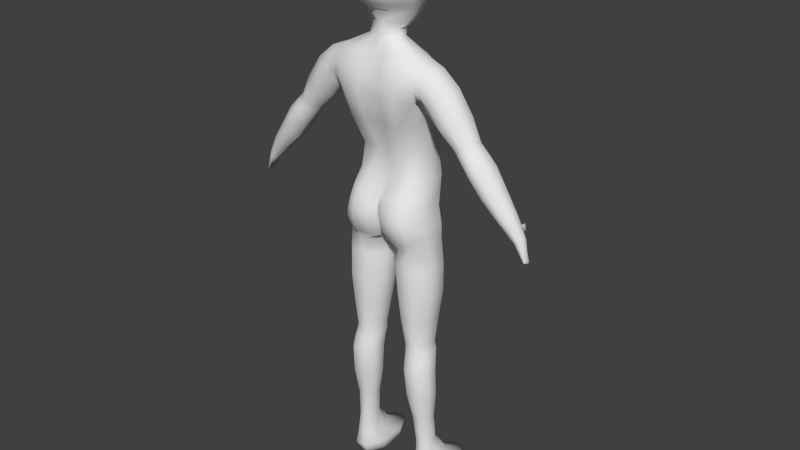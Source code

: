 # Source: uvmapped.blend  (saved by Blender 2.69.0; exported with 4.5.12 LTS)
import bpy
from mathutils import Matrix  # noqa: F401  (used for matrix-valued properties, if any)

bpy.ops.wm.read_factory_settings(use_empty=True)
scene = bpy.context.scene
scene.name = 'Scene'

# ---- collections
col_collection_1 = bpy.data.collections.new('Collection 1'); scene.collection.children.link(col_collection_1)

# ---- world
world_world = bpy.data.worlds.new('World'); scene.world = world_world
world_world.color = (0.05088, 0.05088, 0.05088)
world_world.use_sun_shadow = False
world_world.sun_shadow_jitter_overblur = 0.0
world_world.cycles.sampling_method = 'MANUAL'
world_world.cycles.sample_map_resolution = 256

# ---- meshes
me_cylinder_001 = bpy.data.meshes.new('Cylinder.001')
me_cylinder_001.from_pydata([(0.2705, 0.25, 0.2487), (0.1055, 0.2064, 2.156), (0.3408, 0.25, 0.2487), (0.2789, 0.2251, 2.21), (0.3906, 0.1641, 0.2487), (0.3648, 0.1194, 2.245), (0.3906, 0.04267, 0.2487), (0.3648, -0.0301, 2.245), (0.3408, -0.04321, 0.2487), (0.2789, -0.1358, 2.21), (0.2705, -0.04321, 0.2487), (0.1415, -0.1205, 2.156), (0.2207, 0.04267, 0.2487), (0.03558, -0.0301, 2.142), (0.2207, 0.1641, 0.2487), (0.03558, 0.1194, 2.142), (0.2777, 0.2348, 2.261), (0.3636, 0.1223, 2.296), (0.3636, -0.05781, 2.296), (0.2777, -0.169, 2.261), (0.2304, 0.08691, 3.622), (0.3403, 0.004319, 3.622), (0.3403, -0.1125, 3.622), (0.2203, -0.1951, 3.622), (0.2679, 0.1394, 0.4251), (0.249, 0.1225, 0.6536), (0.2239, 0.1253, 0.8821), (0.2125, 0.1314, 1.111), (0.1976, 0.169, 1.339), (0.176, 0.1962, 1.568), (0.1599, 0.2242, 1.796), (0.1428, 0.2269, 2.024), (0.2869, 0.2269, 2.024), (0.2949, 0.2242, 1.796), (0.2858, 0.1962, 1.568), (0.2802, 0.169, 1.339), (0.3088, 0.1314, 1.111), (0.318, 0.1253, 0.8821), (0.3136, 0.1225, 0.6536), (0.3244, 0.1394, 0.4251), (0.3888, 0.1202, 2.024), (0.3904, 0.1191, 1.796), (0.3635, 0.1046, 1.568), (0.3386, 0.09402, 1.339), (0.3768, 0.05722, 1.111), (0.3846, 0.0591, 0.8821), (0.3592, 0.0711, 0.6536), (0.3644, 0.08834, 0.4251), (0.3888, -0.03075, 2.024), (0.3904, -0.0296, 1.796), (0.3635, -0.02508, 1.568), (0.3386, -0.01206, 1.339), (0.3768, -0.04765, 1.111), (0.3846, -0.03455, 0.8821), (0.3592, -0.001616, 0.6536), (0.3644, 0.0161, 0.4251), (0.2869, -0.1375, 2.024), (0.2949, -0.1347, 1.796), (0.2858, -0.1168, 1.568), (0.2802, -0.08707, 1.339), (0.3088, -0.1218, 1.111), (0.318, -0.1008, 0.8821), (0.3136, -0.05303, 0.6536), (0.3244, -0.03498, 0.4251), (0.1428, -0.1375, 2.024), (0.1599, -0.1347, 1.796), (0.176, -0.1168, 1.568), (0.1976, -0.08707, 1.339), (0.2125, -0.1218, 1.111), (0.2239, -0.1008, 0.8821), (0.249, -0.05303, 0.6536), (0.2679, -0.03498, 0.4251), (0.04086, -0.03075, 2.024), (0.06444, -0.0296, 1.796), (0.0983, -0.02508, 1.568), (0.1392, -0.01206, 1.339), (0.1445, -0.04765, 1.111), (0.1574, -0.03455, 0.8821), (0.2033, -0.001616, 0.6536), (0.2279, 0.0161, 0.4251), (0.04086, 0.1202, 2.024), (0.06444, 0.1191, 1.796), (0.0983, 0.1046, 1.568), (0.1392, 0.09402, 1.339), (0.1445, 0.05722, 1.111), (0.1574, 0.0591, 0.8821), (0.2033, 0.0711, 0.6536), (0.2279, 0.08834, 0.4251), (0.2158, -0.2616, 3.356), (0.3453, -0.1798, 3.356), (0.3453, 0.06918, 3.356), (0.2594, 0.2451, 3.356), (0.2385, -0.2494, 3.445), (0.2369, -0.2365, 3.533), (0.3437, -0.2022, 3.445), (0.342, -0.1985, 3.533), (0.3437, 0.09233, 3.445), (0.342, 0.08478, 3.533), (0.2578, 0.1932, 3.445), (0.2561, 0.1231, 3.533), (0.2049, -0.1944, 3.136), (0.1747, -0.09556, 2.915), (0.214, -0.09113, 2.695), (0.2574, -0.1822, 2.474), (0.293, -0.05095, 3.136), (0.2626, 0.02337, 2.915), (0.3001, 0.02609, 2.695), (0.3309, -0.07452, 2.474), (0.293, 0.1519, 3.136), (0.2626, 0.1916, 2.915), (0.3001, 0.1919, 2.695), (0.3309, 0.1256, 2.474), (0.1909, 0.2954, 3.136), (0.175, 0.3105, 2.915), (0.1976, 0.3091, 2.695), (0.2166, 0.2671, 2.474), (0.4551, -0.0005633, 3.577), (0.4551, -0.1077, 3.577), (0.3639, -0.1601, 3.345), (0.3639, 0.05389, 3.345), (0.3943, -0.19, 3.424), (0.4247, -0.1866, 3.508), (0.3943, 0.08017, 3.424), (0.4247, 0.07325, 3.508), (0.5835, -0.0005633, 3.468), (0.5835, -0.1077, 3.468), (0.3908, -0.1255, 3.303), (0.3908, 0.02633, 3.303), (0.455, -0.19, 3.358), (0.5192, -0.1866, 3.413), (0.455, 0.06942, 3.358), (0.5192, 0.07325, 3.413), (0.185, 0.3182, 0.1176), (0.185, 0.1013, 0.1176), (0.2581, -0.05204, 0.1176), (0.3617, -0.05204, 0.1176), (0.4348, 0.1013, 0.1176), (0.4348, 0.3182, 0.1176), (0.3617, 0.4716, 0.1176), (0.2581, 0.4716, 0.1176), (1.03, 0.02407, 2.66), (0.9042, 0.04394, 2.796), (0.7995, 0.06398, 2.942), (0.673, 0.0443, 3.088), (0.5497, 0.06942, 3.219), (0.6251, 0.07325, 3.256), (0.7285, 0.03922, 3.112), (0.855, 0.05789, 2.972), (0.9567, 0.03887, 2.825), (1.069, 0.02003, 2.682), (0.9918, -0.01431, 2.638), (0.8516, -0.004367, 2.767), (0.744, 0.005669, 2.912), (0.6175, -0.004186, 3.064), (0.483, 0.00536, 3.187), (1.069, -0.1315, 2.682), (0.9567, -0.151, 2.825), (0.855, -0.1707, 2.971), (0.7285, -0.1514, 3.112), (0.6251, -0.1795, 3.256), (0.5497, -0.1829, 3.219), (0.673, -0.1539, 3.088), (0.7995, -0.1737, 2.942), (0.9042, -0.1535, 2.796), (1.03, -0.1335, 2.66), (0.483, -0.1091, 3.187), (0.6175, -0.1005, 3.064), (0.744, -0.1098, 2.912), (0.8516, -0.1003, 2.767), (0.9918, -0.09085, 2.638), (0.7004, -0.0005633, 3.293), (0.784, -0.01492, 3.135), (0.9105, -0.007042, 3.001), (1.009, -0.01506, 2.854), (1.108, -0.02301, 2.704), (1.108, -0.08549, 2.704), (1.009, -0.09336, 2.854), (0.9105, -0.1013, 3.001), (0.784, -0.09351, 3.135), (0.7004, -0.1077, 3.293), (0.04003, 0.06316, 3.734), (0.1222, 0.003011, 3.734), (0.1222, -0.08206, 3.734), (0.04003, -0.1422, 3.734), (0.0235, 0.06428, 4.432), (0.03362, 0.00272, 4.432), (0.04528, -0.04133, 4.432), (0.0235, -0.08508, 4.432), (0.09226, -0.2465, 3.445), (0.09489, -0.2587, 3.356), (0.08832, -0.1915, 3.136), (0.08954, -0.2336, 3.533), (0.08299, -0.1922, 3.622), (0.0429, -0.09556, 2.915), (0.02289, -0.1357, 3.847), (0.09983, -0.1457, 3.937), (0.1433, -0.237, 4.039), (0.1744, -0.2634, 4.14), (0.1797, -0.2738, 4.242), (0.1212, -0.2323, 4.344), (0.1611, -0.04281, 3.832), (0.2171, -0.04217, 3.937), (0.2606, -0.1044, 4.039), (0.2692, -0.126, 4.14), (0.2687, -0.1355, 4.242), (0.2101, -0.1183, 4.344), (0.1285, 0.07076, 3.81), (0.2055, 0.1251, 3.937), (0.249, 0.1206, 4.039), (0.2576, 0.1081, 4.14), (0.257, 0.06772, 4.242), (0.1984, 0.05054, 4.344), (0.02289, 0.1815, 3.794), (0.07601, 0.2418, 3.937), (0.0232, 0.2591, 4.039), (0.1638, 0.1805, 4.094), (0.1797, 0.1866, 4.242), (0.1212, 0.1813, 4.344), (0.1712, -0.1788, 2.568), (0.04003, -0.1309, 3.79), (0.1222, -0.07023, 3.79), (0.1222, 0.01554, 3.79), (0.04003, 0.07619, 3.79), (0.06484, -0.1788, 2.568), (0.2389, -0.1584, 2.568), (0.1162, -0.1945, 3.975), (0.2335, -0.06425, 3.975), (0.2219, 0.1274, 3.975), (0.06334, 0.2507, 3.975), (0.3178, -0.04106, 2.568), (0.3178, 0.1537, 2.568), (0.2085, 0.2914, 2.568), (0.2642, -0.1957, 2.409), (0.2709, -0.1955, 2.344), (0.3418, -0.06895, 2.411), (0.3527, -0.06338, 2.347), (0.3418, 0.1245, 2.411), (0.3527, 0.1234, 2.347), (0.2401, 0.2613, 2.409), (0.2613, 0.2555, 2.344), (0.06189, -0.216, 2.474), (0.06341, -0.2237, 2.403), (0.09947, -0.1574, 2.218), (0.06677, -0.213, 2.332), (0.04477, -0.09113, 2.695), (0.1441, -0.09113, 2.695), (0.1913, -0.216, 2.474), (0.1881, -0.2242, 2.339), (0.2056, -0.1818, 2.229), (0.1898, -0.2301, 2.407), (0.02226, -0.1785, 2.474), (0.01807, -0.1708, 2.402), (0.02614, -0.1241, 2.215), (0.01369, -0.149, 2.33), (0.2188, -0.1291, 2.173), (0.1779, -0.1246, 2.164), (0.1587, -0.1224, 2.16), (1.139, -0.02874, 2.652), (1.139, -0.07878, 2.652), (1.032, -0.08308, 2.593), (1.032, -0.02178, 2.593), (1.068, -0.1172, 2.613), (1.103, -0.1156, 2.632), (1.068, 0.008974, 2.613), (1.103, 0.005739, 2.632), (1.187, -0.03151, 2.558), (1.187, -0.06981, 2.558), (1.116, -0.07394, 2.515), (1.116, -0.02704, 2.515), (1.14, -0.09923, 2.53), (1.164, -0.09801, 2.544), (1.14, -0.00266, 2.53), (1.164, -0.005135, 2.544), (1.215, -0.03501, 2.41), (1.215, -0.06287, 2.41), (1.212, -0.05829, 2.387), (1.212, -0.03697, 2.387), (1.213, -0.08427, 2.395), (1.214, -0.08338, 2.403), (1.213, -0.01403, 2.395), (1.214, -0.01583, 2.403), (1.224, -0.05884, 2.391), (1.224, -0.03203, 2.388), (1.116, 0.003379, 2.613), (1.142, -0.001294, 2.575), (1.114, 0.00151, 2.559), (1.084, 0.006298, 2.594), (1.113, 0.03503, 2.616), (1.139, 0.03036, 2.578), (1.111, 0.03316, 2.562), (1.081, 0.03795, 2.596), (1.108, 0.07452, 2.607), (1.123, 0.0719, 2.586), (1.107, 0.07347, 2.577), (1.09, 0.07616, 2.596), (0.2648, 0.4477, 0.03649), (0.365, 0.4477, 0.03649), (0.4358, 0.3094, 0.03649), (0.4358, 0.1139, 0.03649), (0.365, -0.02439, 0.03649), (0.2648, -0.02439, 0.03649), (0.1939, 0.1139, 0.03649), (0.1939, 0.3094, 0.03649), (0.278, 0.3851, 0.01985), (0.3484, 0.3851, 0.01985), (0.3981, 0.2844, 0.01985), (0.3981, 0.1421, 0.01985), (0.3484, 0.0415, 0.01985), (0.278, 0.0415, 0.01985), (0.2283, 0.1421, 0.01985), (0.2283, 0.2844, 0.01985), (0.2026, 0.171, 1.273), (0.2076, 0.1522, 1.21), (0.2993, 0.1522, 1.21), (0.2897, 0.171, 1.273), (0.3641, 0.07781, 1.21), (0.3514, 0.09632, 1.273), (0.3641, -0.02747, 1.21), (0.3514, -0.009359, 1.273), (0.2993, -0.1019, 1.21), (0.2076, -0.1019, 1.21), (0.1427, -0.02747, 1.21), (0.141, -0.00936, 1.273), (0.1427, 0.07781, 1.21), (0.141, 0.09632, 1.273), (0.7408, 0.05595, 3.011), (0.7963, 0.05027, 3.038), (0.6503, -0.001636, 3.025), (0.6853, 0.001649, 2.984), (0.7612, -0.1564, 3.075), (0.7963, -0.1628, 3.038), (0.7408, -0.1656, 3.011), (0.7058, -0.159, 3.05), (0.6853, -0.106, 2.984), (0.6503, -0.1029, 3.025), (0.8517, -0.01025, 3.065), (0.8167, -0.01288, 3.101), (0.8167, -0.09552, 3.101), (0.8517, -0.09812, 3.065), (-0.2705, 0.25, 0.2487), (-0.1055, 0.2064, 2.156), (-0.3408, 0.25, 0.2487), (-0.2789, 0.2251, 2.21), (-0.3906, 0.1641, 0.2487), (-0.3648, 0.1194, 2.245), (-0.3906, 0.04267, 0.2487), (-0.3648, -0.0301, 2.245), (-0.3408, -0.04321, 0.2487), (-0.2789, -0.1358, 2.21), (-0.2705, -0.04321, 0.2487), (-0.1415, -0.1205, 2.156), (-0.2207, 0.04267, 0.2487), (-0.03558, -0.0301, 2.142), (-0.2207, 0.1641, 0.2487), (-0.03558, 0.1194, 2.142), (0.0, 0.2185, 2.23), (-0.2777, 0.2348, 2.261), (-0.3636, 0.1223, 2.296), (-0.3636, -0.05781, 2.296), (-0.2777, -0.169, 2.261), (0.0, -0.06719, 2.213), (0.0, -0.04243, 2.164), (0.0, 0.1223, 2.172), (0.0, 0.08691, 3.622), (-0.2304, 0.08691, 3.622), (-0.3403, 0.004319, 3.622), (-0.3403, -0.1125, 3.622), (-0.2203, -0.1951, 3.622), (0.0, -0.1747, 3.622), (-0.2679, 0.1394, 0.4251), (-0.249, 0.1225, 0.6536), (-0.2239, 0.1253, 0.8821), (-0.2125, 0.1314, 1.111), (-0.1976, 0.169, 1.339), (-0.176, 0.1962, 1.568), (-0.1599, 0.2242, 1.796), (-0.1428, 0.2269, 2.024), (-0.2869, 0.2269, 2.024), (-0.2949, 0.2242, 1.796), (-0.2858, 0.1962, 1.568), (-0.2802, 0.169, 1.339), (-0.3088, 0.1314, 1.111), (-0.318, 0.1253, 0.8821), (-0.3136, 0.1225, 0.6536), (-0.3244, 0.1394, 0.4251), (-0.3888, 0.1202, 2.024), (-0.3904, 0.1191, 1.796), (-0.3635, 0.1046, 1.568), (-0.3386, 0.09402, 1.339), (-0.3768, 0.05722, 1.111), (-0.3846, 0.0591, 0.8821), (-0.3592, 0.0711, 0.6536), (-0.3644, 0.08834, 0.4251), (-0.3888, -0.03075, 2.024), (-0.3904, -0.0296, 1.796), (-0.3635, -0.02508, 1.568), (-0.3386, -0.01206, 1.339), (-0.3768, -0.04765, 1.111), (-0.3846, -0.03455, 0.8821), (-0.3592, -0.001616, 0.6536), (-0.3644, 0.0161, 0.4251), (-0.2869, -0.1375, 2.024), (-0.2949, -0.1347, 1.796), (-0.2858, -0.1168, 1.568), (-0.2802, -0.08707, 1.339), (-0.3088, -0.1218, 1.111), (-0.318, -0.1008, 0.8821), (-0.3136, -0.05303, 0.6536), (-0.3244, -0.03498, 0.4251), (-0.1428, -0.1375, 2.024), (-0.1599, -0.1347, 1.796), (-0.176, -0.1168, 1.568), (-0.1976, -0.08707, 1.339), (-0.2125, -0.1218, 1.111), (-0.2239, -0.1008, 0.8821), (-0.249, -0.05303, 0.6536), (-0.2679, -0.03498, 0.4251), (-0.04086, -0.03075, 2.024), (-0.06444, -0.0296, 1.796), (-0.0983, -0.02508, 1.568), (-0.1392, -0.01206, 1.339), (-0.1445, -0.04765, 1.111), (-0.1574, -0.03455, 0.8821), (-0.2033, -0.001616, 0.6536), (-0.2279, 0.0161, 0.4251), (-0.04086, 0.1202, 2.024), (-0.06444, 0.1191, 1.796), (-0.0983, 0.1046, 1.568), (-0.1392, 0.09402, 1.339), (-0.1445, 0.05722, 1.111), (-0.1574, 0.0591, 0.8821), (-0.2033, 0.0711, 0.6536), (-0.2279, 0.08834, 0.4251), (0.0, 0.2451, 3.356), (0.0, -0.2412, 3.356), (-0.2158, -0.2616, 3.356), (-0.3453, -0.1798, 3.356), (-0.3453, 0.06918, 3.356), (-0.2594, 0.2451, 3.356), (0.0, -0.229, 3.445), (0.0, -0.2161, 3.533), (-0.2385, -0.2494, 3.445), (-0.2369, -0.2365, 3.533), (-0.3437, -0.2022, 3.445), (-0.342, -0.1985, 3.533), (-0.3437, 0.09233, 3.445), (-0.342, 0.08478, 3.533), (-0.2578, 0.1932, 3.445), (-0.2561, 0.1231, 3.533), (0.0, 0.1932, 3.445), (0.0, 0.1231, 3.533), (0.0, 0.2671, 2.474), (0.0, 0.3091, 2.695), (0.0, 0.3105, 2.915), (0.0, 0.2954, 3.136), (0.0, -0.1658, 2.503), (0.0, -0.09113, 2.695), (0.0, -0.09556, 2.915), (0.0, -0.174, 3.136), (-0.2049, -0.1944, 3.136), (-0.1747, -0.09556, 2.915), (-0.214, -0.09113, 2.695), (-0.2574, -0.1822, 2.474), (-0.293, -0.05095, 3.136), (-0.2626, 0.02337, 2.915), (-0.3001, 0.02609, 2.695), (-0.3309, -0.07452, 2.474), (-0.293, 0.1519, 3.136), (-0.2626, 0.1916, 2.915), (-0.3001, 0.1919, 2.695), (-0.3309, 0.1256, 2.474), (-0.1909, 0.2954, 3.136), (-0.175, 0.3105, 2.915), (-0.1976, 0.3091, 2.695), (-0.2166, 0.2671, 2.474), (-0.4551, -0.0005633, 3.577), (-0.4551, -0.1077, 3.577), (-0.3639, -0.1601, 3.345), (-0.3639, 0.05389, 3.345), (-0.3943, -0.19, 3.424), (-0.4247, -0.1866, 3.508), (-0.3943, 0.08017, 3.424), (-0.4247, 0.07325, 3.508), (-0.5835, -0.0005633, 3.468), (-0.5835, -0.1077, 3.468), (-0.3908, -0.1255, 3.303), (-0.3908, 0.02633, 3.303), (-0.455, -0.19, 3.358), (-0.5192, -0.1866, 3.413), (-0.455, 0.06942, 3.358), (-0.5192, 0.07325, 3.413), (-0.185, 0.3182, 0.1176), (-0.185, 0.1013, 0.1176), (-0.2581, -0.05204, 0.1176), (-0.3617, -0.05204, 0.1176), (-0.4348, 0.1013, 0.1176), (-0.4348, 0.3182, 0.1176), (-0.3617, 0.4716, 0.1176), (-0.2581, 0.4716, 0.1176), (-1.03, 0.02407, 2.66), (-0.9042, 0.04394, 2.796), (-0.7995, 0.06398, 2.942), (-0.673, 0.0443, 3.088), (-0.5497, 0.06942, 3.219), (-0.6251, 0.07325, 3.256), (-0.7285, 0.03922, 3.112), (-0.855, 0.05789, 2.972), (-0.9567, 0.03887, 2.825), (-1.069, 0.02003, 2.682), (-0.9918, -0.01431, 2.638), (-0.8516, -0.004367, 2.767), (-0.744, 0.005669, 2.912), (-0.6175, -0.004186, 3.064), (-0.483, 0.00536, 3.187), (-1.069, -0.1315, 2.682), (-0.9567, -0.151, 2.825), (-0.855, -0.1707, 2.971), (-0.7285, -0.1514, 3.112), (-0.6251, -0.1795, 3.256), (-0.5497, -0.1829, 3.219), (-0.673, -0.1539, 3.088), (-0.7995, -0.1737, 2.942), (-0.9042, -0.1535, 2.796), (-1.03, -0.1335, 2.66), (-0.483, -0.1091, 3.187), (-0.6175, -0.1005, 3.064), (-0.744, -0.1098, 2.912), (-0.8516, -0.1003, 2.767), (-0.9918, -0.09085, 2.638), (-0.7004, -0.0005633, 3.293), (-0.784, -0.01492, 3.135), (-0.9105, -0.007042, 3.001), (-1.009, -0.01506, 2.854), (-1.108, -0.02301, 2.704), (-1.108, -0.08549, 2.704), (-1.009, -0.09336, 2.854), (-0.9105, -0.1013, 3.001), (-0.784, -0.09351, 3.135), (-0.7004, -0.1077, 3.293), (0.0, 0.06316, 3.734), (-0.04003, 0.06316, 3.734), (-0.1222, 0.003011, 3.734), (-0.1222, -0.08206, 3.734), (-0.04003, -0.1422, 3.734), (0.0, -0.1422, 3.734), (0.0, 0.06428, 4.432), (-0.0235, 0.06428, 4.432), (-0.03362, 0.00272, 4.432), (-0.04528, -0.04133, 4.432), (-0.0235, -0.08508, 4.432), (0.0, -0.08508, 4.432), (0.0, -0.04133, 4.432), (0.0, 0.02053, 4.432), (0.0, 0.2003, 4.344), (0.0, 0.2418, 4.242), (0.0, 0.2488, 4.14), (0.0, 0.2591, 4.039), (0.0, 0.251, 3.937), (0.0, 0.1815, 3.794), (-0.09226, -0.2465, 3.445), (-0.09489, -0.2587, 3.356), (-0.08832, -0.1915, 3.136), (-0.08954, -0.2336, 3.533), (-0.08299, -0.1922, 3.622), (-0.0429, -0.09556, 2.915), (0.0, -0.1357, 3.847), (0.0, -0.1755, 3.937), (0.0, -0.2668, 4.039), (0.0, -0.2931, 4.14), (0.0, -0.3036, 4.242), (0.0, -0.2621, 4.344), (-0.02289, -0.1357, 3.847), (-0.09983, -0.1457, 3.937), (-0.1433, -0.237, 4.039), (-0.1744, -0.2634, 4.14), (-0.1797, -0.2738, 4.242), (-0.1212, -0.2323, 4.344), (-0.1611, -0.04281, 3.832), (-0.2171, -0.04217, 3.937), (-0.2606, -0.1044, 4.039), (-0.2692, -0.126, 4.14), (-0.2687, -0.1355, 4.242), (-0.2101, -0.1183, 4.344), (-0.1285, 0.07076, 3.81), (-0.2055, 0.1251, 3.937), (-0.249, 0.1206, 4.039), (-0.2576, 0.1081, 4.14), (-0.257, 0.06772, 4.242), (-0.1984, 0.05054, 4.344), (-0.02289, 0.1815, 3.794), (-0.07601, 0.2418, 3.937), (-0.0232, 0.2591, 4.039), (-0.1638, 0.1805, 4.094), (-0.1797, 0.1866, 4.242), (-0.1212, 0.1813, 4.344), (0.0, 0.07619, 3.79), (0.0, -0.1426, 2.563), (-0.1712, -0.1788, 2.568), (0.0, -0.1309, 3.79), (-0.04003, -0.1309, 3.79), (-0.1222, -0.07023, 3.79), (-0.1222, 0.01554, 3.79), (-0.04003, 0.07619, 3.79), (0.0, 0.2933, 3.975), (-0.06484, -0.1788, 2.568), (-0.2389, -0.1584, 2.568), (0.0, -0.2242, 3.975), (-0.1162, -0.1945, 3.975), (-0.2335, -0.06425, 3.975), (-0.2219, 0.1274, 3.975), (-0.06334, 0.2507, 3.975), (0.0, 0.2557, 2.404), (0.0, 0.241, 2.335), (-0.3178, -0.04106, 2.568), (-0.3178, 0.1537, 2.568), (-0.2085, 0.2914, 2.568), (0.0, 0.2914, 2.568), (0.0, -0.1606, 2.401), (0.0, -0.1378, 2.328), (-0.2642, -0.1957, 2.409), (-0.2709, -0.1955, 2.344), (-0.3418, -0.06895, 2.411), (-0.3527, -0.06338, 2.347), (-0.3418, 0.1245, 2.411), (-0.3527, 0.1234, 2.347), (-0.2401, 0.2613, 2.409), (-0.2613, 0.2555, 2.344), (-0.06189, -0.216, 2.474), (-0.06341, -0.2237, 2.403), (-0.09947, -0.1574, 2.218), (-0.06677, -0.213, 2.332), (-0.04477, -0.09113, 2.695), (-0.1441, -0.09113, 2.695), (-0.1913, -0.216, 2.474), (-0.1881, -0.2242, 2.339), (-0.2056, -0.1818, 2.229), (-0.1898, -0.2301, 2.407), (-0.02226, -0.1785, 2.474), (-0.01807, -0.1708, 2.402), (-0.02614, -0.1241, 2.215), (-0.01369, -0.149, 2.33), (-0.2188, -0.1291, 2.173), (-0.1779, -0.1246, 2.164), (-0.1587, -0.1224, 2.16), (-1.139, -0.02874, 2.652), (-1.139, -0.07878, 2.652), (-1.032, -0.08308, 2.593), (-1.032, -0.02178, 2.593), (-1.068, -0.1172, 2.613), (-1.103, -0.1156, 2.632), (-1.068, 0.008974, 2.613), (-1.103, 0.005739, 2.632), (-1.187, -0.03151, 2.558), (-1.187, -0.06981, 2.558), (-1.116, -0.07394, 2.515), (-1.116, -0.02704, 2.515), (-1.14, -0.09923, 2.53), (-1.164, -0.09801, 2.544), (-1.14, -0.00266, 2.53), (-1.164, -0.005135, 2.544), (-1.215, -0.03501, 2.41), (-1.215, -0.06287, 2.41), (-1.212, -0.05829, 2.387), (-1.212, -0.03697, 2.387), (-1.213, -0.08427, 2.395), (-1.214, -0.08338, 2.403), (-1.213, -0.01403, 2.395), (-1.214, -0.01583, 2.403), (-1.224, -0.05884, 2.391), (-1.224, -0.03203, 2.388), (-1.116, 0.003379, 2.613), (-1.142, -0.001294, 2.575), (-1.114, 0.00151, 2.559), (-1.084, 0.006298, 2.594), (-1.113, 0.03503, 2.616), (-1.139, 0.03036, 2.578), (-1.111, 0.03316, 2.562), (-1.081, 0.03795, 2.596), (-1.108, 0.07452, 2.607), (-1.123, 0.0719, 2.586), (-1.107, 0.07347, 2.577), (-1.09, 0.07616, 2.596), (-0.2648, 0.4477, 0.03649), (-0.365, 0.4477, 0.03649), (-0.4358, 0.3094, 0.03649), (-0.4358, 0.1139, 0.03649), (-0.365, -0.02439, 0.03649), (-0.2648, -0.02439, 0.03649), (-0.1939, 0.1139, 0.03649), (-0.1939, 0.3094, 0.03649), (-0.278, 0.3851, 0.01985), (-0.3484, 0.3851, 0.01985), (-0.3981, 0.2844, 0.01985), (-0.3981, 0.1421, 0.01985), (-0.3484, 0.0415, 0.01985), (-0.278, 0.0415, 0.01985), (-0.2283, 0.1421, 0.01985), (-0.2283, 0.2844, 0.01985), (-0.2026, 0.171, 1.273), (-0.2076, 0.1522, 1.21), (-0.2993, 0.1522, 1.21), (-0.2897, 0.171, 1.273), (-0.3641, 0.07781, 1.21), (-0.3514, 0.09632, 1.273), (-0.3641, -0.02747, 1.21), (-0.3514, -0.009359, 1.273), (-0.2993, -0.1019, 1.21), (-0.2076, -0.1019, 1.21), (-0.1427, -0.02747, 1.21), (-0.141, -0.00936, 1.273), (-0.1427, 0.07781, 1.21), (-0.141, 0.09632, 1.273), (-0.7408, 0.05595, 3.011), (-0.7963, 0.05027, 3.038), (-0.6503, -0.001636, 3.025), (-0.6853, 0.001649, 2.984), (-0.7612, -0.1564, 3.075), (-0.7963, -0.1628, 3.038), (-0.7408, -0.1656, 3.011), (-0.7058, -0.159, 3.05), (-0.6853, -0.106, 2.984), (-0.6503, -0.1029, 3.025), (-0.8517, -0.01025, 3.065), (-0.8167, -0.01288, 3.101), (-0.8167, -0.09552, 3.101), (-0.8517, -0.09812, 3.065)], [], [(31, 1, 3, 32), (32, 3, 5, 40), (40, 5, 7, 48), (48, 7, 9, 56), (56, 9, 254, 255, 256, 11, 64), (64, 11, 13, 72), (1, 15, 362, 355), (80, 15, 1, 31), (72, 13, 15, 80), (14, 0, 139, 132), (15, 13, 361, 362), (13, 11, 360, 361), (11, 256, 252, 360), (9, 7, 18, 19), (7, 5, 17, 18), (5, 3, 16, 17), (3, 1, 355, 16), (191, 93, 23, 192), (93, 95, 22, 23), (97, 99, 20, 21), (99, 450, 363, 20), (0, 24, 39, 2), (24, 25, 38, 39), (25, 26, 37, 38), (26, 27, 36, 37), (311, 28, 35, 314), (28, 29, 34, 35), (29, 30, 33, 34), (30, 31, 32, 33), (2, 39, 47, 4), (39, 38, 46, 47), (38, 37, 45, 46), (37, 36, 44, 45), (314, 35, 43, 316), (35, 34, 42, 43), (34, 33, 41, 42), (33, 32, 40, 41), (4, 47, 55, 6), (47, 46, 54, 55), (46, 45, 53, 54), (45, 44, 52, 53), (316, 43, 51, 318), (43, 42, 50, 51), (42, 41, 49, 50), (41, 40, 48, 49), (6, 55, 63, 8), (55, 54, 62, 63), (54, 53, 61, 62), (53, 52, 60, 61), (322, 67, 75), (51, 50, 58, 59), (50, 49, 57, 58), (49, 48, 56, 57), (8, 63, 71, 10), (63, 62, 70, 71), (62, 61, 69, 70), (61, 60, 68, 69), (318, 59, 319), (59, 58, 66, 67), (58, 57, 65, 66), (57, 56, 64, 65), (10, 71, 79, 12), (71, 70, 78, 79), (70, 69, 77, 78), (69, 68, 76, 77), (318, 51, 59), (67, 66, 74, 75), (66, 65, 73, 74), (65, 64, 72, 73), (14, 87, 24, 0), (87, 86, 25, 24), (86, 85, 26, 25), (85, 84, 27, 26), (324, 83, 28, 311), (83, 82, 29, 28), (82, 81, 30, 29), (81, 80, 31, 30), (12, 79, 87, 14), (79, 78, 86, 87), (78, 77, 85, 86), (77, 76, 84, 85), (322, 75, 83, 324), (75, 74, 82, 83), (74, 73, 81, 82), (73, 72, 80, 81), (190, 100, 88, 189), (100, 104, 89, 88), (104, 108, 90, 89), (108, 112, 91, 90), (112, 454, 433, 91), (189, 88, 92, 188), (188, 92, 93, 191), (88, 89, 94, 92), (92, 94, 95, 93), (90, 91, 98, 96), (96, 98, 99, 97), (91, 433, 449, 98), (98, 449, 450, 99), (193, 101, 100, 190), (244, 245, 102, 101, 193), (218, 224, 102, 245), (249, 232, 103, 246), (232, 234, 107, 103), (224, 229, 106, 102), (102, 106, 105, 101), (101, 105, 104, 100), (234, 236, 111, 107), (229, 230, 110, 106), (106, 110, 109, 105), (105, 109, 108, 104), (236, 238, 115, 111), (230, 231, 114, 110), (110, 114, 113, 109), (109, 113, 112, 108), (238, 611, 451, 115), (231, 616, 452, 114), (114, 452, 453, 113), (113, 453, 454, 112), (96, 97, 123, 122), (90, 96, 122, 119), (95, 94, 120, 121), (94, 89, 118, 120), (89, 90, 119, 118), (97, 21, 116, 123), (22, 95, 121, 117), (21, 22, 117, 116), (122, 123, 131, 130), (119, 122, 130, 127), (121, 120, 128, 129), (120, 118, 126, 128), (118, 119, 127, 126), (123, 116, 124, 131), (117, 121, 129, 125), (116, 117, 125, 124), (295, 296, 304, 303), (149, 264, 263, 140), (140, 263, 260, 150), (164, 261, 262, 155), (169, 259, 261, 164), (150, 260, 259, 169), (174, 257, 264, 149), (155, 262, 258, 175), (130, 131, 145, 144), (144, 145, 146, 143), (325, 326, 147, 142), (142, 147, 148, 141), (141, 148, 149, 140), (127, 130, 144, 154), (154, 144, 143, 153), (328, 325, 142, 152), (152, 142, 141, 151), (151, 141, 140, 150), (129, 128, 160, 159), (159, 160, 161, 158), (330, 331, 162, 157), (157, 162, 163, 156), (156, 163, 164, 155), (128, 126, 165, 160), (160, 165, 166, 161), (331, 333, 167, 162), (162, 167, 168, 163), (163, 168, 169, 164), (126, 127, 154, 165), (165, 154, 153, 166), (333, 328, 152, 167), (167, 152, 151, 168), (168, 151, 150, 169), (131, 124, 170, 145), (145, 170, 171, 146), (326, 335, 172, 147), (147, 172, 173, 148), (148, 173, 174, 149), (125, 129, 159, 179), (179, 159, 158, 178), (338, 330, 157, 177), (177, 157, 156, 176), (176, 156, 155, 175), (124, 125, 179, 170), (170, 179, 178, 171), (335, 338, 177, 172), (172, 177, 176, 173), (173, 176, 175, 174), (192, 23, 183), (23, 22, 182, 183), (22, 21, 181, 182), (21, 20, 180, 181), (20, 363, 539, 180), (184, 545, 552, 551, 550, 187, 186, 185), (570, 199, 187, 550), (199, 205, 186, 187), (205, 211, 185, 186), (211, 217, 184, 185), (217, 553, 545, 184), (456, 244, 193, 457), (439, 188, 191, 440), (598, 219, 194, 565), (565, 194, 195, 566), (606, 225, 196, 567), (567, 196, 197, 568), (568, 197, 198, 569), (569, 198, 199, 570), (219, 220, 200, 194), (194, 200, 201, 195), (225, 226, 202, 196), (196, 202, 203, 197), (197, 203, 204, 198), (198, 204, 205, 199), (220, 221, 206, 200), (200, 206, 207, 201), (226, 227, 208, 202), (202, 208, 209, 203), (203, 209, 210, 204), (204, 210, 211, 205), (221, 222, 212, 206), (206, 212, 213, 207), (227, 228, 214, 208), (208, 214, 215, 209), (209, 215, 216, 210), (210, 216, 217, 211), (222, 595, 558, 212), (212, 558, 557, 213), (228, 603, 556, 214), (216, 554, 553, 217), (458, 190, 189, 434), (457, 193, 190, 458), (434, 189, 188, 439), (544, 183, 219, 598), (183, 182, 220, 219), (182, 181, 221, 220), (181, 180, 222, 221), (180, 539, 595, 222), (368, 192, 183, 544), (440, 191, 192, 368), (455, 250, 240, 223, 596), (566, 195, 225, 606), (195, 201, 226, 225), (201, 207, 227, 226), (207, 213, 228, 227), (213, 557, 603, 228), (214, 556, 555, 215), (215, 555, 554, 216), (240, 246, 218, 223), (115, 451, 616, 231), (111, 115, 231, 230), (107, 111, 230, 229), (248, 19, 233, 247), (247, 233, 232, 249), (103, 107, 229, 224), (246, 103, 224, 218), (19, 18, 235, 233), (233, 235, 234, 232), (18, 17, 237, 235), (235, 237, 236, 234), (17, 16, 239, 237), (237, 239, 238, 236), (16, 355, 612, 239), (239, 612, 611, 238), (252, 242, 243, 253), (596, 223, 244, 456), (253, 243, 241, 251), (251, 241, 240, 250), (242, 248, 247, 243), (223, 218, 245, 244), (243, 247, 249, 241), (241, 249, 246, 240), (618, 253, 251, 617), (617, 251, 250, 455), (360, 252, 253, 618), (254, 9, 19, 248), (255, 254, 248, 242), (256, 255, 242, 252), (12, 14, 132, 133), (10, 12, 133, 134), (8, 10, 134, 135), (6, 8, 135, 136), (4, 6, 136, 137), (2, 4, 137, 138), (0, 2, 138, 139), (139, 138, 296, 295), (263, 264, 283, 286), (260, 263, 286, 285, 271, 268), (262, 261, 269, 270), (261, 259, 267, 269), (259, 260, 268, 267), (264, 257, 265, 272, 284, 283), (258, 262, 270, 266), (257, 258, 266, 265), (271, 272, 280, 279), (268, 271, 279, 276), (270, 269, 277, 278), (269, 267, 275, 277), (267, 268, 276, 275), (272, 265, 273, 280), (266, 270, 278, 274), (265, 266, 274, 273), (273, 282, 276, 279, 280), (274, 278, 277, 275, 281), (281, 275, 276, 282), (274, 281, 282, 273), (285, 284, 272, 271), (284, 285, 289, 288), (288, 289, 293, 292), (286, 283, 287, 290), (285, 286, 290, 289), (283, 284, 288, 287), (294, 291, 292, 293), (290, 287, 291, 294), (289, 290, 294, 293), (287, 288, 292, 291), (175, 258, 257, 174), (136, 135, 299, 298), (134, 133, 301, 300), (132, 139, 295, 302), (138, 137, 297, 296), (135, 134, 300, 299), (137, 136, 298, 297), (133, 132, 302, 301), (298, 299, 307, 306), (300, 301, 309, 308), (302, 295, 303, 310), (296, 297, 305, 304), (299, 300, 308, 307), (297, 298, 306, 305), (301, 302, 310, 309), (309, 310, 303, 304, 305, 306, 307, 308), (27, 312, 313, 36), (312, 311, 314, 313), (36, 313, 315, 44), (313, 314, 316, 315), (44, 315, 317, 52), (315, 316, 318, 317), (52, 317, 319, 60), (322, 321, 320), (60, 319, 320, 68), (320, 319, 59, 67), (68, 320, 321, 76), (317, 318, 319), (84, 323, 312, 27), (323, 324, 311, 312), (76, 321, 323, 84), (321, 322, 324, 323), (67, 322, 320), (143, 146, 326, 325), (326, 336, 335), (327, 143, 325), (327, 325, 328), (158, 161, 332, 329), (329, 332, 331, 330), (161, 166, 334, 332), (332, 334, 333, 331), (166, 153, 327, 334), (334, 327, 328, 333), (336, 326, 146), (336, 146, 171), (178, 158, 329, 337), (337, 329, 330, 338), (171, 178, 337, 336), (336, 337, 338, 335), (153, 143, 327), (376, 377, 342, 340), (377, 385, 344, 342), (385, 393, 346, 344), (393, 401, 348, 346), (401, 409, 350, 643, 642, 641, 348), (409, 417, 352, 350), (340, 355, 362, 354), (425, 376, 340, 354), (417, 425, 354, 352), (353, 491, 498, 339), (354, 362, 361, 352), (352, 361, 360, 350), (350, 360, 639, 643), (348, 359, 358, 346), (346, 358, 357, 344), (344, 357, 356, 342), (342, 356, 355, 340), (562, 563, 367, 442), (442, 367, 366, 444), (446, 365, 364, 448), (448, 364, 363, 450), (339, 341, 384, 369), (369, 384, 383, 370), (370, 383, 382, 371), (371, 382, 381, 372), (698, 701, 380, 373), (373, 380, 379, 374), (374, 379, 378, 375), (375, 378, 377, 376), (341, 343, 392, 384), (384, 392, 391, 383), (383, 391, 390, 382), (382, 390, 389, 381), (701, 703, 388, 380), (380, 388, 387, 379), (379, 387, 386, 378), (378, 386, 385, 377), (343, 345, 400, 392), (392, 400, 399, 391), (391, 399, 398, 390), (390, 398, 397, 389), (703, 705, 396, 388), (388, 396, 395, 387), (387, 395, 394, 386), (386, 394, 393, 385), (345, 347, 408, 400), (400, 408, 407, 399), (399, 407, 406, 398), (398, 406, 405, 397), (709, 420, 412), (396, 404, 403, 395), (395, 403, 402, 394), (394, 402, 401, 393), (347, 349, 416, 408), (408, 416, 415, 407), (407, 415, 414, 406), (406, 414, 413, 405), (705, 706, 404), (404, 412, 411, 403), (403, 411, 410, 402), (402, 410, 409, 401), (349, 351, 424, 416), (416, 424, 423, 415), (415, 423, 422, 414), (414, 422, 421, 413), (705, 404, 396), (412, 420, 419, 411), (411, 419, 418, 410), (410, 418, 417, 409), (353, 339, 369, 432), (432, 369, 370, 431), (431, 370, 371, 430), (430, 371, 372, 429), (711, 698, 373, 428), (428, 373, 374, 427), (427, 374, 375, 426), (426, 375, 376, 425), (351, 353, 432, 424), (424, 432, 431, 423), (423, 431, 430, 422), (422, 430, 429, 421), (709, 711, 428, 420), (420, 428, 427, 419), (419, 427, 426, 418), (418, 426, 425, 417), (561, 560, 435, 459), (459, 435, 436, 463), (463, 436, 437, 467), (467, 437, 438, 471), (471, 438, 433, 454), (560, 559, 441, 435), (559, 562, 442, 441), (435, 441, 443, 436), (441, 442, 444, 443), (437, 445, 447, 438), (445, 446, 448, 447), (438, 447, 449, 433), (447, 448, 450, 449), (564, 561, 459, 460), (631, 564, 460, 461, 632), (597, 632, 461, 605), (636, 633, 462, 619), (619, 462, 466, 621), (605, 461, 465, 613), (461, 460, 464, 465), (460, 459, 463, 464), (621, 466, 470, 623), (613, 465, 469, 614), (465, 464, 468, 469), (464, 463, 467, 468), (623, 470, 474, 625), (614, 469, 473, 615), (469, 468, 472, 473), (468, 467, 471, 472), (625, 474, 451, 611), (615, 473, 452, 616), (473, 472, 453, 452), (472, 471, 454, 453), (445, 481, 482, 446), (437, 478, 481, 445), (444, 480, 479, 443), (443, 479, 477, 436), (436, 477, 478, 437), (446, 482, 475, 365), (366, 476, 480, 444), (365, 475, 476, 366), (481, 489, 490, 482), (478, 486, 489, 481), (480, 488, 487, 479), (479, 487, 485, 477), (477, 485, 486, 478), (482, 490, 483, 475), (476, 484, 488, 480), (475, 483, 484, 476), (682, 690, 691, 683), (508, 499, 650, 651), (499, 509, 647, 650), (523, 514, 649, 648), (528, 523, 648, 646), (509, 528, 646, 647), (533, 508, 651, 644), (514, 534, 645, 649), (489, 503, 504, 490), (503, 502, 505, 504), (712, 501, 506, 713), (501, 500, 507, 506), (500, 499, 508, 507), (486, 513, 503, 489), (513, 512, 502, 503), (715, 511, 501, 712), (511, 510, 500, 501), (510, 509, 499, 500), (488, 518, 519, 487), (518, 517, 520, 519), (717, 516, 521, 718), (516, 515, 522, 521), (515, 514, 523, 522), (487, 519, 524, 485), (519, 520, 525, 524), (718, 521, 526, 720), (521, 522, 527, 526), (522, 523, 528, 527), (485, 524, 513, 486), (524, 525, 512, 513), (720, 526, 511, 715), (526, 527, 510, 511), (527, 528, 509, 510), (490, 504, 529, 483), (504, 505, 530, 529), (713, 506, 531, 722), (506, 507, 532, 531), (507, 508, 533, 532), (484, 538, 518, 488), (538, 537, 517, 518), (725, 536, 516, 717), (536, 535, 515, 516), (535, 534, 514, 515), (483, 529, 538, 484), (529, 530, 537, 538), (722, 531, 536, 725), (531, 532, 535, 536), (532, 533, 534, 535), (563, 543, 367), (367, 543, 542, 366), (366, 542, 541, 365), (365, 541, 540, 364), (364, 540, 539, 363), (546, 547, 548, 549, 550, 551, 552, 545), (570, 550, 549, 576), (576, 549, 548, 582), (582, 548, 547, 588), (588, 547, 546, 594), (594, 546, 545, 553), (456, 457, 564, 631), (439, 440, 562, 559), (598, 565, 571, 599), (565, 566, 572, 571), (606, 567, 573, 607), (567, 568, 574, 573), (568, 569, 575, 574), (569, 570, 576, 575), (599, 571, 577, 600), (571, 572, 578, 577), (607, 573, 579, 608), (573, 574, 580, 579), (574, 575, 581, 580), (575, 576, 582, 581), (600, 577, 583, 601), (577, 578, 584, 583), (608, 579, 585, 609), (579, 580, 586, 585), (580, 581, 587, 586), (581, 582, 588, 587), (601, 583, 589, 602), (583, 584, 590, 589), (609, 585, 591, 610), (585, 586, 592, 591), (586, 587, 593, 592), (587, 588, 594, 593), (602, 589, 558, 595), (589, 590, 557, 558), (610, 591, 556, 603), (593, 594, 553, 554), (458, 434, 560, 561), (457, 458, 561, 564), (434, 439, 559, 560), (544, 598, 599, 543), (543, 599, 600, 542), (542, 600, 601, 541), (541, 601, 602, 540), (540, 602, 595, 539), (368, 544, 543, 563), (440, 368, 563, 562), (455, 596, 604, 627, 637), (566, 606, 607, 572), (572, 607, 608, 578), (578, 608, 609, 584), (584, 609, 610, 590), (590, 610, 603, 557), (591, 592, 555, 556), (592, 593, 554, 555), (627, 604, 597, 633), (474, 615, 616, 451), (470, 614, 615, 474), (466, 613, 614, 470), (635, 634, 620, 359), (634, 636, 619, 620), (462, 605, 613, 466), (633, 597, 605, 462), (359, 620, 622, 358), (620, 619, 621, 622), (358, 622, 624, 357), (622, 621, 623, 624), (357, 624, 626, 356), (624, 623, 625, 626), (356, 626, 612, 355), (626, 625, 611, 612), (639, 640, 630, 629), (596, 456, 631, 604), (640, 638, 628, 630), (638, 637, 627, 628), (629, 630, 634, 635), (604, 631, 632, 597), (630, 628, 636, 634), (628, 627, 633, 636), (618, 617, 638, 640), (617, 455, 637, 638), (360, 618, 640, 639), (641, 635, 359, 348), (642, 629, 635, 641), (643, 639, 629, 642), (351, 492, 491, 353), (349, 493, 492, 351), (347, 494, 493, 349), (345, 495, 494, 347), (343, 496, 495, 345), (341, 497, 496, 343), (339, 498, 497, 341), (498, 682, 683, 497), (650, 673, 670, 651), (647, 655, 658, 672, 673, 650), (649, 657, 656, 648), (648, 656, 654, 646), (646, 654, 655, 647), (651, 670, 671, 659, 652, 644), (645, 653, 657, 649), (644, 652, 653, 645), (658, 666, 667, 659), (655, 663, 666, 658), (657, 665, 664, 656), (656, 664, 662, 654), (654, 662, 663, 655), (659, 667, 660, 652), (653, 661, 665, 657), (652, 660, 661, 653), (660, 667, 666, 663, 669), (661, 668, 662, 664, 665), (668, 669, 663, 662), (661, 660, 669, 668), (672, 658, 659, 671), (671, 675, 676, 672), (675, 679, 680, 676), (673, 677, 674, 670), (672, 676, 677, 673), (670, 674, 675, 671), (681, 680, 679, 678), (677, 681, 678, 674), (676, 680, 681, 677), (674, 678, 679, 675), (534, 533, 644, 645), (495, 685, 686, 494), (493, 687, 688, 492), (491, 689, 682, 498), (497, 683, 684, 496), (494, 686, 687, 493), (496, 684, 685, 495), (492, 688, 689, 491), (685, 693, 694, 686), (687, 695, 696, 688), (689, 697, 690, 682), (683, 691, 692, 684), (686, 694, 695, 687), (684, 692, 693, 685), (688, 696, 697, 689), (696, 695, 694, 693, 692, 691, 690, 697), (372, 381, 700, 699), (699, 700, 701, 698), (381, 389, 702, 700), (700, 702, 703, 701), (389, 397, 704, 702), (702, 704, 705, 703), (397, 405, 706, 704), (709, 707, 708), (405, 413, 707, 706), (707, 412, 404, 706), (413, 421, 708, 707), (704, 706, 705), (429, 372, 699, 710), (710, 699, 698, 711), (421, 429, 710, 708), (708, 710, 711, 709), (412, 707, 709), (502, 712, 713, 505), (713, 722, 723), (714, 712, 502), (714, 715, 712), (517, 716, 719, 520), (716, 717, 718, 719), (520, 719, 721, 525), (719, 718, 720, 721), (525, 721, 714, 512), (721, 720, 715, 714), (723, 505, 713), (723, 530, 505), (537, 724, 716, 517), (724, 725, 717, 716), (530, 723, 724, 537), (723, 722, 725, 724), (512, 714, 502)])
me_cylinder_001.polygons.foreach_set('use_smooth', [1, 1, 1, 1, 1, 1, 1, 1, 1, 1, 1, 1, 1, 1, 1, 1, 1, 1, 1, 1, 1, 1, 1, 1, 1, 1, 1, 1, 1, 1, 1, 1, 1, 1, 1, 1, 1, 1, 1, 1, 1, 1, 1, 1, 1, 1, 1, 1, 1, 1, 1, 1, 1, 1, 1, 1, 1, 0, 1, 1, 1, 1, 1, 1, 1, 1, 1, 1, 1, 1, 1, 1, 1, 1, 1, 1, 1, 1, 1, 1, 1, 1, 1, 1, 1, 1, 1, 1, 1, 1, 1, 1, 1, 1, 1, 1, 1, 1, 1, 1, 1, 1, 1, 1, 1, 1, 1, 1, 1, 1, 1, 1, 1, 1, 1, 1, 1, 1, 1, 1, 1, 1, 1, 1, 1, 1, 1, 1, 1, 1, 1, 1, 1, 1, 1, 1, 1, 1, 1, 1, 1, 1, 1, 1, 1, 1, 1, 1, 1, 1, 1, 1, 1, 1, 1, 1, 1, 1, 1, 1, 1, 1, 1, 1, 1, 1, 1, 1, 1, 1, 1, 1, 1, 1, 1, 1, 1, 1, 1, 1, 1, 1, 1, 1, 1, 1, 1, 1, 1, 1, 1, 1, 1, 1, 1, 1, 1, 1, 1, 1, 1, 1, 1, 1, 1, 1, 1, 1, 1, 1, 1, 1, 1, 1, 1, 1, 1, 1, 1, 1, 1, 1, 1, 1, 1, 1, 1, 1, 1, 1, 1, 1, 1, 1, 1, 1, 1, 1, 1, 1, 1, 1, 1, 1, 1, 1, 1, 1, 1, 1, 1, 1, 1, 1, 1, 1, 1, 1, 1, 1, 1, 1, 1, 1, 1, 1, 1, 1, 1, 1, 1, 1, 1, 1, 1, 1, 1, 1, 1, 1, 1, 1, 1, 1, 1, 1, 1, 1, 1, 1, 1, 1, 1, 1, 1, 1, 1, 1, 1, 1, 1, 1, 1, 1, 1, 1, 1, 1, 1, 1, 1, 1, 1, 1, 1, 1, 1, 1, 1, 1, 1, 1, 1, 1, 1, 1, 1, 1, 1, 1, 1, 1, 1, 1, 1, 1, 1, 1, 1, 1, 1, 1, 1, 1, 1, 1, 1, 1, 1, 1, 1, 1, 1, 1, 1, 1, 1, 1, 1, 1, 1, 1, 1, 1, 1, 1, 1, 1, 1, 1, 1, 1, 1, 1, 1, 1, 1, 1, 1, 1, 1, 1, 1, 1, 1, 1, 1, 1, 1, 1, 1, 1, 1, 1, 1, 1, 1, 1, 1, 1, 1, 1, 1, 1, 1, 1, 1, 1, 1, 1, 1, 1, 1, 1, 1, 1, 0, 1, 1, 1, 1, 1, 1, 1, 1, 1, 1, 1, 1, 1, 1, 1, 1, 1, 1, 1, 1, 1, 1, 1, 1, 1, 1, 1, 1, 1, 1, 1, 1, 1, 1, 1, 1, 1, 1, 1, 1, 1, 1, 1, 1, 1, 1, 1, 1, 1, 1, 1, 1, 1, 1, 1, 1, 1, 1, 1, 1, 1, 1, 1, 1, 1, 1, 1, 1, 1, 1, 1, 1, 1, 1, 1, 1, 1, 1, 1, 1, 1, 1, 1, 1, 1, 1, 1, 1, 1, 1, 1, 1, 1, 1, 1, 1, 1, 1, 1, 1, 1, 1, 1, 1, 1, 1, 1, 1, 1, 1, 1, 1, 1, 1, 1, 1, 1, 1, 1, 1, 1, 1, 1, 1, 1, 1, 1, 1, 1, 1, 1, 1, 1, 1, 1, 1, 1, 1, 1, 1, 1, 1, 1, 1, 1, 1, 1, 1, 1, 1, 1, 1, 1, 1, 1, 1, 1, 1, 1, 1, 1, 1, 1, 1, 1, 1, 1, 1, 1, 1, 1, 1, 1, 1, 1, 1, 1, 1, 1, 1, 1, 1, 1, 1, 1, 1, 1, 1, 1, 1, 1, 1, 1, 1, 1, 1, 1, 1, 1, 1, 1, 1, 1, 1, 1, 1, 1, 1, 1, 1, 1, 1, 1, 1, 1, 1, 1, 1, 1, 1, 1, 1, 1, 1, 1, 1, 1, 1, 1, 1, 1, 1, 1, 1, 1, 1, 1, 1, 1, 1, 1, 1, 1, 1, 1, 1, 1, 1, 1, 1, 1, 1, 1, 1, 1, 1, 1, 1, 1, 1, 1, 1, 1, 1, 1, 1, 1, 1, 1, 1, 1, 1, 1, 1, 1, 1, 1, 1, 1, 1, 1, 1, 1, 1, 1, 1, 1, 1, 1, 1, 1, 1, 1, 1, 1, 1, 1, 1, 1, 1, 1])
_uv = me_cylinder_001.uv_layers.new(name='UVMap')
_uv.uv.foreach_set('vector', [0.3704, 0.3658, 0.3992, 0.3953, 0.3659, 0.4202, 0.3444, 0.3815, 0.3444, 0.3815, 0.3659, 0.4202, 0.3345, 0.4328, 0.3138, 0.3902, 0.3138, 0.3902, 0.3345, 0.4328, 0.2984, 0.4346, 0.2801, 0.3935, 0.2801, 0.3935, 0.2984, 0.4346, 0.2578, 0.4272, 0.2431, 0.3928, 0.2431, 0.3928, 0.2578, 0.4272, 0.2286, 0.4197, 0.2134, 0.4196, 0.2064, 0.4196, 0.2, 0.419, 0.206, 0.3928, 0.206, 0.3928, 0.2, 0.419, 0.1744, 0.4195, 0.1755, 0.3986, 0.3992, 0.3953, 0.4148, 0.3624, 0.4306, 0.3687, 0.4294, 0.4151, 0.3906, 0.3411, 0.4148, 0.3624, 0.3992, 0.3953, 0.3704, 0.3658, 0.4038, 0.3059, 0.4224, 0.3131, 0.4148, 0.3624, 0.3906, 0.3411, 0.208, 0.04307, 0.2088, 0.08062, 0.1971, 0.06402, 0.1985, 0.04514, 0.4148, 0.3624, 0.4224, 0.3131, 0.432, 0.311, 0.4306, 0.3687, 0.1744, 0.4195, 0.2, 0.419, 0.1705, 0.4352, 0.1688, 0.4253, 0.2, 0.419, 0.2064, 0.4196, 0.1803, 0.4421, 0.1705, 0.4352, 0.2578, 0.4272, 0.2984, 0.4346, 0.2963, 0.4516, 0.2586, 0.4456, 0.2984, 0.4346, 0.3345, 0.4328, 0.3381, 0.4507, 0.2963, 0.4516, 0.3345, 0.4328, 0.3659, 0.4202, 0.3745, 0.439, 0.3381, 0.4507, 0.3659, 0.4202, 0.3992, 0.3953, 0.4294, 0.4151, 0.3745, 0.439, 0.3738, 0.937, 0.349, 0.9175, 0.3639, 0.8979, 0.387, 0.9181, 0.349, 0.9175, 0.3331, 0.8953, 0.3499, 0.8651, 0.3639, 0.8979, 0.3453, 0.7945, 0.371, 0.7824, 0.3805, 0.8142, 0.3538, 0.8327, 0.371, 0.7824, 0.428, 0.7831, 0.428, 0.813, 0.3805, 0.8142, 0.2088, 0.08062, 0.2203, 0.09963, 0.2082, 0.1102, 0.1996, 0.08811, 0.2203, 0.09963, 0.2333, 0.1314, 0.2209, 0.1393, 0.2082, 0.1102, 0.2333, 0.1314, 0.2501, 0.1632, 0.2351, 0.1723, 0.2209, 0.1393, 0.2501, 0.1632, 0.2642, 0.199, 0.2483, 0.2083, 0.2351, 0.1723, 0.282, 0.2383, 0.2924, 0.2532, 0.2756, 0.2645, 0.2664, 0.2479, 0.2924, 0.2532, 0.3159, 0.2888, 0.2965, 0.3014, 0.2756, 0.2645, 0.3159, 0.2888, 0.3415, 0.3263, 0.3193, 0.3403, 0.2965, 0.3014, 0.3415, 0.3263, 0.3704, 0.3658, 0.3444, 0.3815, 0.3193, 0.3403, 0.1996, 0.08811, 0.2082, 0.1102, 0.194, 0.1171, 0.1862, 0.09566, 0.2082, 0.1102, 0.2209, 0.1393, 0.2071, 0.1462, 0.194, 0.1171, 0.2209, 0.1393, 0.2351, 0.1723, 0.2192, 0.1791, 0.2071, 0.1462, 0.2351, 0.1723, 0.2483, 0.2083, 0.2312, 0.2143, 0.2192, 0.1791, 0.2664, 0.2479, 0.2756, 0.2645, 0.2543, 0.2719, 0.2474, 0.2534, 0.2756, 0.2645, 0.2965, 0.3014, 0.2732, 0.3105, 0.2543, 0.2719, 0.2965, 0.3014, 0.3193, 0.3403, 0.293, 0.3492, 0.2732, 0.3105, 0.3193, 0.3403, 0.3444, 0.3815, 0.3138, 0.3902, 0.293, 0.3492, 0.1862, 0.09566, 0.194, 0.1171, 0.1801, 0.1199, 0.1694, 0.09572, 0.194, 0.1171, 0.2071, 0.1462, 0.192, 0.1508, 0.1801, 0.1199, 0.2071, 0.1462, 0.2192, 0.1791, 0.2031, 0.1841, 0.192, 0.1508, 0.2192, 0.1791, 0.2312, 0.2143, 0.2132, 0.2183, 0.2031, 0.1841, 0.2474, 0.2534, 0.2543, 0.2719, 0.2302, 0.2751, 0.2255, 0.2575, 0.2543, 0.2719, 0.2732, 0.3105, 0.2466, 0.3154, 0.2302, 0.2751, 0.2732, 0.3105, 0.293, 0.3492, 0.2634, 0.3542, 0.2466, 0.3154, 0.293, 0.3492, 0.3138, 0.3902, 0.2801, 0.3935, 0.2634, 0.3542, 0.1694, 0.09572, 0.1801, 0.1199, 0.1683, 0.1196, 0.1556, 0.09142, 0.1801, 0.1199, 0.192, 0.1508, 0.1773, 0.1526, 0.1683, 0.1196, 0.192, 0.1508, 0.2031, 0.1841, 0.1863, 0.1871, 0.1773, 0.1526, 0.2031, 0.1841, 0.2132, 0.2183, 0.1959, 0.2212, 0.1863, 0.1871, 0.1651, 0.2555, 0.1897, 0.2726, 0.1683, 0.2673, 0.2302, 0.2751, 0.2466, 0.3154, 0.2207, 0.3165, 0.208, 0.2742, 0.2466, 0.3154, 0.2634, 0.3542, 0.2328, 0.3563, 0.2207, 0.3165, 0.2634, 0.3542, 0.2801, 0.3935, 0.2431, 0.3928, 0.2328, 0.3563, 0.1556, 0.09142, 0.1683, 0.1196, 0.1581, 0.1176, 0.146, 0.08739, 0.1683, 0.1196, 0.1773, 0.1526, 0.1631, 0.1516, 0.1581, 0.1176, 0.1773, 0.1526, 0.1863, 0.1871, 0.1689, 0.1875, 0.1631, 0.1516, 0.1863, 0.1871, 0.1959, 0.2212, 0.1789, 0.223, 0.1689, 0.1875, 0.2255, 0.2575, 0.208, 0.2742, 0.2016, 0.2438, 0.208, 0.2742, 0.2207, 0.3165, 0.1967, 0.3164, 0.1897, 0.2726, 0.2207, 0.3165, 0.2328, 0.3563, 0.2028, 0.3567, 0.1967, 0.3164, 0.2328, 0.3563, 0.2431, 0.3928, 0.206, 0.3928, 0.2028, 0.3567, 0.146, 0.08739, 0.1581, 0.1176, 0.1397, 0.0989, 0.1299, 0.06475, 0.1581, 0.1176, 0.1631, 0.1516, 0.1481, 0.1411, 0.1397, 0.0989, 0.1631, 0.1516, 0.1689, 0.1875, 0.1513, 0.1846, 0.1481, 0.1411, 0.1689, 0.1875, 0.1789, 0.223, 0.1605, 0.225, 0.1513, 0.1846, 0.2255, 0.2575, 0.2302, 0.2751, 0.208, 0.2742, 0.1897, 0.2726, 0.1967, 0.3164, 0.1714, 0.3127, 0.1683, 0.2673, 0.1967, 0.3164, 0.2028, 0.3567, 0.1734, 0.3564, 0.1714, 0.3127, 0.2028, 0.3567, 0.206, 0.3928, 0.1755, 0.3986, 0.1734, 0.3564, 0.208, 0.04307, 0.2252, 0.08594, 0.2203, 0.09963, 0.2088, 0.08062, 0.2252, 0.08594, 0.2425, 0.1208, 0.2333, 0.1314, 0.2203, 0.09963, 0.2425, 0.1208, 0.2636, 0.1516, 0.2501, 0.1632, 0.2333, 0.1314, 0.2636, 0.1516, 0.2802, 0.1857, 0.2642, 0.199, 0.2501, 0.1632, 0.295, 0.2224, 0.3056, 0.2356, 0.2924, 0.2532, 0.282, 0.2383, 0.3056, 0.2356, 0.3323, 0.2701, 0.3159, 0.2888, 0.2924, 0.2532, 0.3323, 0.2701, 0.3599, 0.3053, 0.3415, 0.3263, 0.3159, 0.2888, 0.3599, 0.3053, 0.3906, 0.3411, 0.3704, 0.3658, 0.3415, 0.3263, 0.2111, 0.03422, 0.2271, 0.06565, 0.2252, 0.08594, 0.208, 0.04307, 0.2271, 0.06565, 0.2475, 0.1037, 0.2425, 0.1208, 0.2252, 0.08594, 0.2475, 0.1037, 0.2743, 0.1378, 0.2636, 0.1516, 0.2425, 0.1208, 0.2743, 0.1378, 0.2967, 0.1732, 0.2802, 0.1857, 0.2636, 0.1516, 0.3067, 0.202, 0.314, 0.2114, 0.3056, 0.2356, 0.295, 0.2224, 0.314, 0.2114, 0.3436, 0.2441, 0.3323, 0.2701, 0.3056, 0.2356, 0.3436, 0.2441, 0.3729, 0.2763, 0.3599, 0.3053, 0.3323, 0.2701, 0.3729, 0.2763, 0.4038, 0.3059, 0.3906, 0.3411, 0.3599, 0.3053, 0.2003, 0.6567, 0.2279, 0.6714, 0.1906, 0.7118, 0.1696, 0.6989, 0.2279, 0.6714, 0.2708, 0.6835, 0.2181, 0.7247, 0.1906, 0.7118, 0.2708, 0.6835, 0.3252, 0.6827, 0.2987, 0.7325, 0.2181, 0.7247, 0.3252, 0.6827, 0.3766, 0.6797, 0.363, 0.7231, 0.2987, 0.7325, 0.3766, 0.6797, 0.4274, 0.6795, 0.4278, 0.7253, 0.363, 0.7231, 0.3541, 0.9762, 0.3298, 0.9624, 0.3365, 0.9385, 0.3629, 0.9557, 0.3629, 0.9557, 0.3365, 0.9385, 0.349, 0.9175, 0.3738, 0.937, 0.3298, 0.9624, 0.2998, 0.943, 0.318, 0.919, 0.3365, 0.9385, 0.3365, 0.9385, 0.318, 0.919, 0.3331, 0.8953, 0.349, 0.9175, 0.2987, 0.7325, 0.363, 0.7231, 0.3654, 0.7497, 0.3295, 0.7634, 0.3295, 0.7634, 0.3654, 0.7497, 0.371, 0.7824, 0.3453, 0.7945, 0.363, 0.7231, 0.4278, 0.7253, 0.4279, 0.7525, 0.3654, 0.7497, 0.3654, 0.7497, 0.4279, 0.7525, 0.428, 0.7831, 0.371, 0.7824, 0.2089, 0.6059, 0.2494, 0.6232, 0.2279, 0.6714, 0.2003, 0.6567, 0.2111, 0.5565, 0.2421, 0.5714, 0.2669, 0.5748, 0.2494, 0.6232, 0.2089, 0.6059, 0.245, 0.5344, 0.2669, 0.5363, 0.2669, 0.5748, 0.2421, 0.5714, 0.2428, 0.4876, 0.2655, 0.488, 0.2673, 0.5087, 0.2458, 0.5076, 0.2655, 0.488, 0.2997, 0.4898, 0.2985, 0.5113, 0.2673, 0.5087, 0.2669, 0.5363, 0.3008, 0.5408, 0.3052, 0.579, 0.2669, 0.5748, 0.2669, 0.5748, 0.3052, 0.579, 0.2924, 0.6312, 0.2494, 0.6232, 0.2494, 0.6232, 0.2924, 0.6312, 0.2708, 0.6835, 0.2279, 0.6714, 0.2997, 0.4898, 0.3421, 0.4906, 0.3418, 0.5137, 0.2985, 0.5113, 0.3008, 0.5408, 0.3432, 0.544, 0.3454, 0.5809, 0.3052, 0.579, 0.3052, 0.579, 0.3454, 0.5809, 0.3394, 0.6332, 0.2924, 0.6312, 0.2924, 0.6312, 0.3394, 0.6332, 0.3252, 0.6827, 0.2708, 0.6835, 0.3421, 0.4906, 0.3818, 0.4911, 0.3835, 0.5163, 0.3418, 0.5137, 0.3432, 0.544, 0.3834, 0.5475, 0.3832, 0.5836, 0.3454, 0.5809, 0.3454, 0.5809, 0.3832, 0.5836, 0.3821, 0.6325, 0.3394, 0.6332, 0.3394, 0.6332, 0.3821, 0.6325, 0.3766, 0.6797, 0.3252, 0.6827, 0.3818, 0.4911, 0.428, 0.4872, 0.4277, 0.5147, 0.3835, 0.5163, 0.3834, 0.5475, 0.4274, 0.5468, 0.4272, 0.5834, 0.3832, 0.5836, 0.3832, 0.5836, 0.4272, 0.5834, 0.4273, 0.6319, 0.3821, 0.6325, 0.3821, 0.6325, 0.4273, 0.6319, 0.4274, 0.6795, 0.3766, 0.6797, 0.3295, 0.7634, 0.3453, 0.7945, 0.3194, 0.8007, 0.3086, 0.7714, 0.2987, 0.7325, 0.3295, 0.7634, 0.3086, 0.7714, 0.287, 0.7428, 0.3331, 0.8953, 0.318, 0.919, 0.303, 0.9131, 0.313, 0.8865, 0.318, 0.919, 0.2998, 0.943, 0.2931, 0.9429, 0.303, 0.9131, 0.2181, 0.7247, 0.2987, 0.7325, 0.287, 0.7428, 0.2194, 0.7321, 0.3453, 0.7945, 0.3538, 0.8327, 0.3237, 0.8304, 0.3194, 0.8007, 0.3499, 0.8651, 0.3331, 0.8953, 0.313, 0.8865, 0.3211, 0.8584, 0.3538, 0.8327, 0.3499, 0.8651, 0.3211, 0.8584, 0.3237, 0.8304, 0.3086, 0.7714, 0.3194, 0.8007, 0.2843, 0.8051, 0.2787, 0.7806, 0.287, 0.7428, 0.3086, 0.7714, 0.2787, 0.7806, 0.263, 0.7588, 0.313, 0.8865, 0.303, 0.9131, 0.2813, 0.9169, 0.2835, 0.8906, 0.303, 0.9131, 0.2931, 0.9429, 0.2808, 0.9496, 0.2813, 0.9169, 0.2194, 0.7321, 0.287, 0.7428, 0.263, 0.7588, 0.2194, 0.7476, 0.3194, 0.8007, 0.3237, 0.8304, 0.2859, 0.8338, 0.2843, 0.8051, 0.3211, 0.8584, 0.313, 0.8865, 0.2835, 0.8906, 0.2854, 0.8607, 0.3237, 0.8304, 0.3211, 0.8584, 0.2854, 0.8607, 0.2859, 0.8338, 0.1917, 0.05677, 0.1867, 0.06471, 0.1824, 0.05983, 0.1852, 0.05328, 0.1006, 0.8833, 0.09118, 0.8938, 0.0794, 0.8726, 0.09109, 0.8662, 0.09109, 0.8662, 0.0794, 0.8726, 0.06684, 0.8692, 0.07997, 0.8572, 0.09422, 0.944, 0.07636, 0.9435, 0.08189, 0.9331, 0.09829, 0.9337, 0.07626, 0.9568, 0.06228, 0.9546, 0.07636, 0.9435, 0.09422, 0.944, 0.07997, 0.8572, 0.06684, 0.8692, 0.03777, 0.8767, 0.04696, 0.8659, 0.1068, 0.904, 0.09282, 0.9085, 0.09118, 0.8938, 0.1006, 0.8833, 0.09829, 0.9337, 0.08189, 0.9331, 0.08759, 0.9205, 0.1024, 0.9197, 0.2787, 0.7806, 0.2843, 0.8051, 0.2419, 0.8224, 0.2364, 0.8023, 0.2364, 0.8023, 0.2419, 0.8224, 0.2045, 0.8418, 0.1993, 0.826, 0.1733, 0.8398, 0.1775, 0.8538, 0.1558, 0.8623, 0.1517, 0.8485, 0.1517, 0.8485, 0.1558, 0.8623, 0.1258, 0.8722, 0.1207, 0.8577, 0.1207, 0.8577, 0.1258, 0.8722, 0.1006, 0.8833, 0.09109, 0.8662, 0.263, 0.7588, 0.2787, 0.7806, 0.2364, 0.8023, 0.2248, 0.7833, 0.2248, 0.7833, 0.2364, 0.8023, 0.1993, 0.826, 0.1879, 0.8085, 0.1609, 0.8242, 0.1733, 0.8398, 0.1517, 0.8485, 0.1409, 0.8331, 0.1409, 0.8331, 0.1517, 0.8485, 0.1207, 0.8577, 0.1103, 0.844, 0.1103, 0.844, 0.1207, 0.8577, 0.09109, 0.8662, 0.07997, 0.8572, 0.2835, 0.8906, 0.2813, 0.9169, 0.2499, 0.9288, 0.2486, 0.9045, 0.2486, 0.9045, 0.2499, 0.9288, 0.2142, 0.9296, 0.2141, 0.9109, 0.183, 0.9151, 0.1842, 0.9316, 0.1629, 0.9367, 0.1621, 0.9211, 0.1621, 0.9211, 0.1629, 0.9367, 0.1275, 0.946, 0.1302, 0.9309, 0.1302, 0.9309, 0.1275, 0.946, 0.09422, 0.944, 0.09829, 0.9337, 0.2813, 0.9169, 0.2808, 0.9496, 0.2468, 0.9545, 0.2499, 0.9288, 0.2499, 0.9288, 0.2468, 0.9545, 0.2042, 0.9519, 0.2142, 0.9296, 0.1842, 0.9316, 0.1803, 0.9538, 0.1594, 0.9566, 0.1629, 0.9367, 0.1629, 0.9367, 0.1594, 0.9566, 0.119, 0.9622, 0.1275, 0.946, 0.1275, 0.946, 0.119, 0.9622, 0.07626, 0.9568, 0.09422, 0.944, 0.2194, 0.7476, 0.263, 0.7588, 0.2248, 0.7833, 0.1958, 0.7723, 0.1958, 0.7723, 0.2248, 0.7833, 0.1879, 0.8085, 0.1599, 0.7972, 0.1369, 0.8072, 0.1609, 0.8242, 0.1409, 0.8331, 0.1166, 0.8156, 0.1166, 0.8156, 0.1409, 0.8331, 0.1103, 0.844, 0.08059, 0.8376, 0.08059, 0.8376, 0.1103, 0.844, 0.07997, 0.8572, 0.04696, 0.8659, 0.2843, 0.8051, 0.2859, 0.8338, 0.2445, 0.8486, 0.2419, 0.8224, 0.2419, 0.8224, 0.2445, 0.8486, 0.2099, 0.8639, 0.2045, 0.8418, 0.1775, 0.8538, 0.1793, 0.8734, 0.1589, 0.8806, 0.1558, 0.8623, 0.1558, 0.8623, 0.1589, 0.8806, 0.1306, 0.8913, 0.1258, 0.8722, 0.1258, 0.8722, 0.1306, 0.8913, 0.1068, 0.904, 0.1006, 0.8833, 0.2854, 0.8607, 0.2835, 0.8906, 0.2486, 0.9045, 0.2474, 0.8757, 0.2474, 0.8757, 0.2486, 0.9045, 0.2141, 0.9109, 0.2125, 0.8873, 0.1821, 0.8939, 0.183, 0.9151, 0.1621, 0.9211, 0.1619, 0.9004, 0.1619, 0.9004, 0.1621, 0.9211, 0.1302, 0.9309, 0.1328, 0.9114, 0.1328, 0.9114, 0.1302, 0.9309, 0.09829, 0.9337, 0.1024, 0.9197, 0.2859, 0.8338, 0.2854, 0.8607, 0.2474, 0.8757, 0.2445, 0.8486, 0.2445, 0.8486, 0.2474, 0.8757, 0.2125, 0.8873, 0.2099, 0.8639, 0.1793, 0.8734, 0.1821, 0.8939, 0.1619, 0.9004, 0.1589, 0.8806, 0.1589, 0.8806, 0.1619, 0.9004, 0.1328, 0.9114, 0.1306, 0.8913, 0.1306, 0.8913, 0.1328, 0.9114, 0.1024, 0.9197, 0.1068, 0.904, 0.387, 0.9181, 0.3639, 0.8979, 0.4096, 0.9029, 0.3639, 0.8979, 0.3499, 0.8651, 0.3953, 0.8843, 0.4096, 0.9029, 0.3499, 0.8651, 0.3538, 0.8327, 0.3988, 0.8651, 0.3953, 0.8843, 0.3538, 0.8327, 0.3805, 0.8142, 0.4191, 0.8544, 0.3988, 0.8651, 0.3805, 0.8142, 0.428, 0.813, 0.4281, 0.8543, 0.4191, 0.8544, 0.8199, 0.6242, 0.831, 0.6269, 0.8222, 0.6397, 0.8038, 0.6531, 0.7878, 0.6573, 0.7833, 0.6488, 0.792, 0.6387, 0.8064, 0.6341, 0.7161, 0.6505, 0.7272, 0.6301, 0.7833, 0.6488, 0.7878, 0.6573, 0.7272, 0.6301, 0.7492, 0.6152, 0.792, 0.6387, 0.7833, 0.6488, 0.7492, 0.6152, 0.7782, 0.6057, 0.8064, 0.6341, 0.792, 0.6387, 0.7782, 0.6057, 0.8062, 0.5983, 0.8199, 0.6242, 0.8064, 0.6341, 0.8062, 0.5983, 0.8309, 0.5988, 0.831, 0.6269, 0.8199, 0.6242, 0.1934, 0.5493, 0.2111, 0.5565, 0.2089, 0.6059, 0.1916, 0.5988, 0.384, 0.9685, 0.3629, 0.9557, 0.3738, 0.937, 0.3939, 0.9503, 0.7138, 0.4536, 0.7287, 0.4594, 0.7159, 0.4769, 0.7062, 0.4709, 0.7062, 0.4709, 0.7159, 0.4769, 0.715, 0.5078, 0.6911, 0.5012, 0.6812, 0.5199, 0.7063, 0.5284, 0.7011, 0.5522, 0.6727, 0.5452, 0.6727, 0.5452, 0.7011, 0.5522, 0.7037, 0.5797, 0.6714, 0.5839, 0.6714, 0.5839, 0.7037, 0.5797, 0.7124, 0.6039, 0.6826, 0.6208, 0.6826, 0.6208, 0.7124, 0.6039, 0.7272, 0.6301, 0.7161, 0.6505, 0.7287, 0.4594, 0.7551, 0.4713, 0.7559, 0.4901, 0.7159, 0.4769, 0.7159, 0.4769, 0.7559, 0.4901, 0.7464, 0.5162, 0.715, 0.5078, 0.7063, 0.5284, 0.7408, 0.5297, 0.7351, 0.5483, 0.7011, 0.5522, 0.7011, 0.5522, 0.7351, 0.5483, 0.7343, 0.5704, 0.7037, 0.5797, 0.7037, 0.5797, 0.7343, 0.5704, 0.7388, 0.592, 0.7124, 0.6039, 0.7124, 0.6039, 0.7388, 0.592, 0.7492, 0.6152, 0.7272, 0.6301, 0.7551, 0.4713, 0.7823, 0.4783, 0.7896, 0.4925, 0.7559, 0.4901, 0.7559, 0.4901, 0.7896, 0.4925, 0.7804, 0.5197, 0.7464, 0.5162, 0.7408, 0.5297, 0.7779, 0.5308, 0.7743, 0.5448, 0.7351, 0.5483, 0.7351, 0.5483, 0.7743, 0.5448, 0.7722, 0.5646, 0.7343, 0.5704, 0.7343, 0.5704, 0.7722, 0.5646, 0.7702, 0.5845, 0.7388, 0.592, 0.7388, 0.592, 0.7702, 0.5845, 0.7782, 0.6057, 0.7492, 0.6152, 0.7823, 0.4783, 0.8151, 0.4806, 0.8228, 0.4997, 0.7896, 0.4925, 0.7896, 0.4925, 0.8228, 0.4997, 0.8116, 0.5231, 0.7804, 0.5197, 0.7779, 0.5308, 0.8137, 0.5341, 0.8224, 0.5487, 0.7743, 0.5448, 0.7743, 0.5448, 0.8224, 0.5487, 0.7951, 0.5574, 0.7722, 0.5646, 0.7722, 0.5646, 0.7951, 0.5574, 0.7961, 0.5806, 0.7702, 0.5845, 0.7702, 0.5845, 0.7961, 0.5806, 0.8062, 0.5983, 0.7782, 0.6057, 0.8151, 0.4806, 0.8316, 0.4786, 0.8314, 0.4995, 0.8228, 0.4997, 0.8228, 0.4997, 0.8314, 0.4995, 0.8312, 0.5238, 0.8116, 0.5231, 0.8137, 0.5341, 0.8312, 0.5348, 0.8311, 0.5491, 0.8224, 0.5487, 0.7961, 0.5806, 0.8309, 0.5821, 0.8309, 0.5988, 0.8062, 0.5983, 0.1753, 0.6471, 0.2003, 0.6567, 0.1696, 0.6989, 0.1528, 0.6884, 0.1916, 0.5988, 0.2089, 0.6059, 0.2003, 0.6567, 0.1753, 0.6471, 0.3739, 0.9867, 0.3541, 0.9762, 0.3629, 0.9557, 0.384, 0.9685, 0.72, 0.4358, 0.7324, 0.4402, 0.7287, 0.4594, 0.7138, 0.4536, 0.7324, 0.4402, 0.7632, 0.4531, 0.7551, 0.4713, 0.7287, 0.4594, 0.7632, 0.4531, 0.7887, 0.4616, 0.7823, 0.4783, 0.7551, 0.4713, 0.7887, 0.4616, 0.8201, 0.465, 0.8151, 0.4806, 0.7823, 0.4783, 0.8201, 0.465, 0.8317, 0.4648, 0.8316, 0.4786, 0.8151, 0.4806, 0.4051, 0.9308, 0.387, 0.9181, 0.4096, 0.9029, 0.4177, 0.9072, 0.3939, 0.9503, 0.3738, 0.937, 0.387, 0.9181, 0.4051, 0.9308, 0.1879, 0.5054, 0.1984, 0.5009, 0.2158, 0.5025, 0.217, 0.5275, 0.1897, 0.5189, 0.6911, 0.5012, 0.715, 0.5078, 0.7063, 0.5284, 0.6812, 0.5199, 0.715, 0.5078, 0.7464, 0.5162, 0.7408, 0.5297, 0.7063, 0.5284, 0.7464, 0.5162, 0.7804, 0.5197, 0.7779, 0.5308, 0.7408, 0.5297, 0.7804, 0.5197, 0.8116, 0.5231, 0.8137, 0.5341, 0.7779, 0.5308, 0.8116, 0.5231, 0.8312, 0.5238, 0.8312, 0.5348, 0.8137, 0.5341, 0.8224, 0.5487, 0.8311, 0.5491, 0.831, 0.5678, 0.7951, 0.5574, 0.7951, 0.5574, 0.831, 0.5678, 0.8309, 0.5821, 0.7961, 0.5806, 0.2158, 0.5025, 0.2458, 0.5076, 0.245, 0.5344, 0.217, 0.5275, 0.3835, 0.5163, 0.4277, 0.5147, 0.4274, 0.5468, 0.3834, 0.5475, 0.3418, 0.5137, 0.3835, 0.5163, 0.3834, 0.5475, 0.3432, 0.544, 0.2985, 0.5113, 0.3418, 0.5137, 0.3432, 0.544, 0.3008, 0.5408, 0.2328, 0.442, 0.2586, 0.4456, 0.263, 0.4686, 0.2394, 0.4681, 0.2394, 0.4681, 0.263, 0.4686, 0.2655, 0.488, 0.2428, 0.4876, 0.2673, 0.5087, 0.2985, 0.5113, 0.3008, 0.5408, 0.2669, 0.5363, 0.2458, 0.5076, 0.2673, 0.5087, 0.2669, 0.5363, 0.245, 0.5344, 0.2586, 0.4456, 0.2963, 0.4516, 0.2981, 0.4688, 0.263, 0.4686, 0.263, 0.4686, 0.2981, 0.4688, 0.2997, 0.4898, 0.2655, 0.488, 0.2963, 0.4516, 0.3381, 0.4507, 0.341, 0.4688, 0.2981, 0.4688, 0.2981, 0.4688, 0.341, 0.4688, 0.3421, 0.4906, 0.2997, 0.4898, 0.3381, 0.4507, 0.3745, 0.439, 0.3795, 0.4663, 0.341, 0.4688, 0.341, 0.4688, 0.3795, 0.4663, 0.3818, 0.4911, 0.3421, 0.4906, 0.3745, 0.439, 0.4294, 0.4151, 0.4285, 0.4573, 0.3795, 0.4663, 0.3795, 0.4663, 0.4285, 0.4573, 0.428, 0.4872, 0.3818, 0.4911, 0.1803, 0.4421, 0.2029, 0.4418, 0.2096, 0.4669, 0.1863, 0.4664, 0.1897, 0.5189, 0.217, 0.5275, 0.2111, 0.5565, 0.1934, 0.5493, 0.1863, 0.4664, 0.2096, 0.4669, 0.2136, 0.4841, 0.1923, 0.4832, 0.1923, 0.4832, 0.2136, 0.4841, 0.2158, 0.5025, 0.1984, 0.5009, 0.2029, 0.4418, 0.2328, 0.442, 0.2394, 0.4681, 0.2096, 0.4669, 0.217, 0.5275, 0.245, 0.5344, 0.2421, 0.5714, 0.2111, 0.5565, 0.2096, 0.4669, 0.2394, 0.4681, 0.2428, 0.4876, 0.2136, 0.4841, 0.2136, 0.4841, 0.2428, 0.4876, 0.2458, 0.5076, 0.2158, 0.5025, 0.1778, 0.4681, 0.1863, 0.4664, 0.1923, 0.4832, 0.1824, 0.4843, 0.1824, 0.4843, 0.1923, 0.4832, 0.1984, 0.5009, 0.1879, 0.5054, 0.1665, 0.4402, 0.1803, 0.4421, 0.1863, 0.4664, 0.1778, 0.4681, 0.2286, 0.4197, 0.2578, 0.4272, 0.2586, 0.4456, 0.2328, 0.442, 0.2134, 0.4196, 0.2286, 0.4197, 0.2328, 0.442, 0.2029, 0.4418, 0.2064, 0.4196, 0.2134, 0.4196, 0.2029, 0.4418, 0.1803, 0.4421, 0.2111, 0.03422, 0.208, 0.04307, 0.1985, 0.04514, 0.1828, 0.02042, 0.146, 0.08739, 0.1299, 0.06475, 0.1365, 0.03405, 0.1395, 0.06367, 0.1556, 0.09142, 0.146, 0.08739, 0.1395, 0.06367, 0.1498, 0.07112, 0.1694, 0.09572, 0.1556, 0.09142, 0.1498, 0.07112, 0.1651, 0.07809, 0.1862, 0.09566, 0.1694, 0.09572, 0.1651, 0.07809, 0.1815, 0.07808, 0.1996, 0.08811, 0.1862, 0.09566, 0.1815, 0.07808, 0.1914, 0.0702, 0.2088, 0.08062, 0.1996, 0.08811, 0.1914, 0.0702, 0.1971, 0.06402, 0.1971, 0.06402, 0.1914, 0.0702, 0.1867, 0.06471, 0.1917, 0.05677, 0.0794, 0.8726, 0.09118, 0.8938, 0.08651, 0.9024, 0.07425, 0.8777, 0.06684, 0.8692, 0.0794, 0.8726, 0.07425, 0.8777, 0.04862, 0.8937, 0.04578, 0.9026, 0.0339, 0.8955, 0.08189, 0.9331, 0.07636, 0.9435, 0.05373, 0.9385, 0.05635, 0.933, 0.07636, 0.9435, 0.06228, 0.9546, 0.03792, 0.9452, 0.05373, 0.9385, 0.03777, 0.8767, 0.06684, 0.8692, 0.0339, 0.8955, 0.02229, 0.8981, 0.09118, 0.8938, 0.09282, 0.9085, 0.05684, 0.9204, 0.05181, 0.9121, 0.06202, 0.9112, 0.08651, 0.9024, 0.08759, 0.9205, 0.08189, 0.9331, 0.05635, 0.933, 0.05794, 0.9263, 0.09282, 0.9085, 0.08759, 0.9205, 0.05794, 0.9263, 0.05684, 0.9204, 0.04578, 0.9026, 0.05181, 0.9121, 0.03021, 0.917, 0.02809, 0.916, 0.0339, 0.8955, 0.04578, 0.9026, 0.02809, 0.916, 0.02084, 0.9196, 0.05635, 0.933, 0.05373, 0.9385, 0.02776, 0.932, 0.02986, 0.931, 0.05373, 0.9385, 0.03792, 0.9452, 0.008894, 0.9277, 0.02776, 0.932, 0.02229, 0.8981, 0.0339, 0.8955, 0.02084, 0.9196, 0.008894, 0.9277, 0.05181, 0.9121, 0.05684, 0.9204, 0.03183, 0.9214, 0.03021, 0.917, 0.05794, 0.9263, 0.05635, 0.933, 0.02986, 0.931, 0.03072, 0.9264, 0.05684, 0.9204, 0.05794, 0.9263, 0.03072, 0.9264, 0.03183, 0.9214, 0.03183, 0.9214, 0.02454, 0.921, 0.02084, 0.9196, 0.02809, 0.916, 0.03021, 0.917, 0.03072, 0.9264, 0.02986, 0.931, 0.02776, 0.932, 0.008894, 0.9277, 0.0206, 0.9267, 0.0206, 0.9267, 0.008894, 0.9277, 0.02084, 0.9196, 0.02454, 0.921, 0.03072, 0.9264, 0.0206, 0.9267, 0.02454, 0.921, 0.03183, 0.9214, 0.04862, 0.8937, 0.06202, 0.9112, 0.05181, 0.9121, 0.04578, 0.9026, 0.06202, 0.9112, 0.04862, 0.8937, 0.05623, 0.8938, 0.06399, 0.9058, 0.06399, 0.9058, 0.05623, 0.8938, 0.06485, 0.8944, 0.06671, 0.8991, 0.07425, 0.8777, 0.08651, 0.9024, 0.08009, 0.8991, 0.07218, 0.8847, 0.04862, 0.8937, 0.07425, 0.8777, 0.07218, 0.8847, 0.05623, 0.8938, 0.08651, 0.9024, 0.06202, 0.9112, 0.06399, 0.9058, 0.08009, 0.8991, 0.06994, 0.8924, 0.07281, 0.8957, 0.06671, 0.8991, 0.06485, 0.8944, 0.07218, 0.8847, 0.08009, 0.8991, 0.07281, 0.8957, 0.06994, 0.8924, 0.05623, 0.8938, 0.07218, 0.8847, 0.06994, 0.8924, 0.06485, 0.8944, 0.08009, 0.8991, 0.06399, 0.9058, 0.06671, 0.8991, 0.07281, 0.8957, 0.1024, 0.9197, 0.08759, 0.9205, 0.09282, 0.9085, 0.1068, 0.904, 0.1651, 0.07809, 0.1498, 0.07112, 0.1525, 0.06213, 0.1639, 0.06725, 0.1395, 0.06367, 0.1365, 0.03405, 0.1524, 0.02808, 0.1447, 0.05242, 0.1985, 0.04514, 0.1971, 0.06402, 0.1917, 0.05677, 0.185, 0.04181, 0.1914, 0.0702, 0.1815, 0.07808, 0.1769, 0.06817, 0.1867, 0.06471, 0.1498, 0.07112, 0.1395, 0.06367, 0.1447, 0.05242, 0.1525, 0.06213, 0.1815, 0.07808, 0.1651, 0.07809, 0.1639, 0.06725, 0.1769, 0.06817, 0.1828, 0.02042, 0.1985, 0.04514, 0.185, 0.04181, 0.1675, 0.02105, 0.1639, 0.06725, 0.1525, 0.06213, 0.1569, 0.05494, 0.1655, 0.05981, 0.1447, 0.05242, 0.1524, 0.02808, 0.1627, 0.02762, 0.153, 0.04547, 0.185, 0.04181, 0.1917, 0.05677, 0.1852, 0.05328, 0.1772, 0.04266, 0.1867, 0.06471, 0.1769, 0.06817, 0.1747, 0.06109, 0.1824, 0.05983, 0.1525, 0.06213, 0.1447, 0.05242, 0.153, 0.04547, 0.1569, 0.05494, 0.1769, 0.06817, 0.1639, 0.06725, 0.1655, 0.05981, 0.1747, 0.06109, 0.1675, 0.02105, 0.185, 0.04181, 0.1772, 0.04266, 0.1627, 0.02762, 0.1627, 0.02762, 0.1772, 0.04266, 0.1852, 0.05328, 0.1824, 0.05983, 0.1747, 0.06109, 0.1655, 0.05981, 0.1569, 0.05494, 0.153, 0.04547, 0.2642, 0.199, 0.2733, 0.222, 0.2577, 0.2313, 0.2483, 0.2083, 0.2733, 0.222, 0.282, 0.2383, 0.2664, 0.2479, 0.2577, 0.2313, 0.2483, 0.2083, 0.2577, 0.2313, 0.2397, 0.2367, 0.2312, 0.2143, 0.2577, 0.2313, 0.2664, 0.2479, 0.2474, 0.2534, 0.2397, 0.2367, 0.2312, 0.2143, 0.2397, 0.2367, 0.2202, 0.2399, 0.2132, 0.2183, 0.2397, 0.2367, 0.2474, 0.2534, 0.2255, 0.2575, 0.2202, 0.2399, 0.2132, 0.2183, 0.2202, 0.2399, 0.2016, 0.2438, 0.1959, 0.2212, 0.1651, 0.2555, 0.1639, 0.2434, 0.1844, 0.2445, 0.1959, 0.2212, 0.2016, 0.2438, 0.1844, 0.2445, 0.1789, 0.223, 0.1844, 0.2445, 0.2016, 0.2438, 0.208, 0.2742, 0.1897, 0.2726, 0.1789, 0.223, 0.1844, 0.2445, 0.1639, 0.2434, 0.1605, 0.225, 0.2202, 0.2399, 0.2255, 0.2575, 0.2016, 0.2438, 0.2802, 0.1857, 0.2869, 0.2067, 0.2733, 0.222, 0.2642, 0.199, 0.2869, 0.2067, 0.295, 0.2224, 0.282, 0.2383, 0.2733, 0.222, 0.2967, 0.1732, 0.3031, 0.1905, 0.2869, 0.2067, 0.2802, 0.1857, 0.3031, 0.1905, 0.3067, 0.202, 0.295, 0.2224, 0.2869, 0.2067, 0.1897, 0.2726, 0.1651, 0.2555, 0.1844, 0.2445, 0.1993, 0.826, 0.2045, 0.8418, 0.1775, 0.8538, 0.1733, 0.8398, 0.1775, 0.8538, 0.1946, 0.8679, 0.1793, 0.8734, 0.1751, 0.8174, 0.1993, 0.826, 0.1733, 0.8398, 0.1751, 0.8174, 0.1733, 0.8398, 0.1609, 0.8242, 0.2141, 0.9109, 0.2142, 0.9296, 0.1992, 0.9299, 0.1985, 0.9124, 0.1985, 0.9124, 0.1992, 0.9299, 0.1842, 0.9316, 0.183, 0.9151, 0.2142, 0.9296, 0.2042, 0.9519, 0.1926, 0.9526, 0.1992, 0.9299, 0.1992, 0.9299, 0.1926, 0.9526, 0.1803, 0.9538, 0.1842, 0.9316, 0.1599, 0.7972, 0.1879, 0.8085, 0.1751, 0.8174, 0.1489, 0.8023, 0.1489, 0.8023, 0.1751, 0.8174, 0.1609, 0.8242, 0.1369, 0.8072, 0.1946, 0.8679, 0.1775, 0.8538, 0.2045, 0.8418, 0.1946, 0.8679, 0.2045, 0.8418, 0.2099, 0.8639, 0.2125, 0.8873, 0.2141, 0.9109, 0.1985, 0.9124, 0.1971, 0.8902, 0.1971, 0.8902, 0.1985, 0.9124, 0.183, 0.9151, 0.1821, 0.8939, 0.2099, 0.8639, 0.2125, 0.8873, 0.1971, 0.8902, 0.1946, 0.8679, 0.1946, 0.8679, 0.1971, 0.8902, 0.1821, 0.8939, 0.1793, 0.8734, 0.1879, 0.8085, 0.1993, 0.826, 0.1751, 0.8174, 0.4908, 0.367, 0.5158, 0.3833, 0.4923, 0.4216, 0.4606, 0.3959, 0.5158, 0.3833, 0.5457, 0.3928, 0.5227, 0.4351, 0.4923, 0.4216, 0.5457, 0.3928, 0.5787, 0.3973, 0.5581, 0.4382, 0.5227, 0.4351, 0.5787, 0.3973, 0.6154, 0.3979, 0.5976, 0.432, 0.5581, 0.4382, 0.6154, 0.3979, 0.6531, 0.3996, 0.6552, 0.4251, 0.6487, 0.4251, 0.6414, 0.4252, 0.6259, 0.4254, 0.5976, 0.432, 0.6531, 0.3996, 0.6836, 0.409, 0.6824, 0.4301, 0.6552, 0.4251, 0.4606, 0.3959, 0.4294, 0.4151, 0.4306, 0.3687, 0.4467, 0.3627, 0.4719, 0.3419, 0.4908, 0.367, 0.4606, 0.3959, 0.4467, 0.3627, 0.4603, 0.3066, 0.4719, 0.3419, 0.4467, 0.3627, 0.4414, 0.3134, 0.668, 0.05013, 0.6768, 0.0536, 0.677, 0.07332, 0.6644, 0.08928, 0.4467, 0.3627, 0.4306, 0.3687, 0.432, 0.311, 0.4414, 0.3134, 0.6824, 0.4301, 0.687, 0.4364, 0.684, 0.4457, 0.6552, 0.4251, 0.6552, 0.4251, 0.684, 0.4457, 0.6697, 0.4486, 0.6487, 0.4251, 0.5976, 0.432, 0.5965, 0.4506, 0.5596, 0.4555, 0.5581, 0.4382, 0.5581, 0.4382, 0.5596, 0.4555, 0.5185, 0.453, 0.5227, 0.4351, 0.5227, 0.4351, 0.5185, 0.453, 0.4829, 0.4401, 0.4923, 0.4216, 0.4923, 0.4216, 0.4829, 0.4401, 0.4294, 0.4151, 0.4606, 0.3959, 0.4821, 0.937, 0.469, 0.9181, 0.4921, 0.8981, 0.507, 0.9177, 0.507, 0.9177, 0.4921, 0.8981, 0.5062, 0.8653, 0.5229, 0.8956, 0.5106, 0.7948, 0.5023, 0.8329, 0.4755, 0.8144, 0.4849, 0.7826, 0.4849, 0.7826, 0.4755, 0.8144, 0.428, 0.813, 0.428, 0.7831, 0.6644, 0.08928, 0.6735, 0.09723, 0.6642, 0.1188, 0.6521, 0.1067, 0.6521, 0.1067, 0.6642, 0.1188, 0.6501, 0.1466, 0.6378, 0.138, 0.6378, 0.138, 0.6501, 0.1466, 0.6347, 0.1789, 0.6198, 0.169, 0.6198, 0.169, 0.6347, 0.1789, 0.62, 0.2143, 0.6044, 0.2042, 0.5851, 0.2428, 0.6003, 0.253, 0.5904, 0.2691, 0.574, 0.2571, 0.574, 0.2571, 0.5904, 0.2691, 0.5677, 0.3051, 0.5489, 0.2917, 0.5489, 0.2917, 0.5677, 0.3051, 0.5432, 0.3429, 0.5217, 0.3283, 0.5217, 0.3283, 0.5432, 0.3429, 0.5158, 0.3833, 0.4908, 0.367, 0.6735, 0.09723, 0.6871, 0.1052, 0.6785, 0.1261, 0.6642, 0.1188, 0.6642, 0.1188, 0.6785, 0.1261, 0.6639, 0.1543, 0.6501, 0.1466, 0.6501, 0.1466, 0.6639, 0.1543, 0.6505, 0.1864, 0.6347, 0.1789, 0.6347, 0.1789, 0.6505, 0.1864, 0.637, 0.221, 0.62, 0.2143, 0.6003, 0.253, 0.6191, 0.2593, 0.6115, 0.2774, 0.5904, 0.2691, 0.5904, 0.2691, 0.6115, 0.2774, 0.5908, 0.315, 0.5677, 0.3051, 0.5677, 0.3051, 0.5908, 0.315, 0.5689, 0.3528, 0.5432, 0.3429, 0.5432, 0.3429, 0.5689, 0.3528, 0.5457, 0.3928, 0.5158, 0.3833, 0.6871, 0.1052, 0.7042, 0.1052, 0.6924, 0.1293, 0.6785, 0.1261, 0.6785, 0.1261, 0.6924, 0.1293, 0.6791, 0.1595, 0.6639, 0.1543, 0.6639, 0.1543, 0.6791, 0.1595, 0.6665, 0.1922, 0.6505, 0.1864, 0.6505, 0.1864, 0.6665, 0.1922, 0.6551, 0.2259, 0.637, 0.221, 0.6191, 0.2593, 0.641, 0.2644, 0.6356, 0.2818, 0.6115, 0.2774, 0.6115, 0.2774, 0.6356, 0.2818, 0.6173, 0.3211, 0.5908, 0.315, 0.5908, 0.315, 0.6173, 0.3211, 0.5982, 0.3589, 0.5689, 0.3528, 0.5689, 0.3528, 0.5982, 0.3589, 0.5787, 0.3973, 0.5457, 0.3928, 0.7042, 0.1052, 0.7181, 0.1011, 0.7042, 0.1294, 0.6924, 0.1293, 0.6924, 0.1293, 0.7042, 0.1294, 0.6939, 0.1619, 0.6791, 0.1595, 0.6791, 0.1595, 0.6939, 0.1619, 0.6834, 0.1958, 0.6665, 0.1922, 0.6665, 0.1922, 0.6834, 0.1958, 0.6724, 0.2295, 0.6551, 0.2259, 0.7021, 0.2652, 0.6982, 0.2769, 0.6764, 0.2812, 0.6356, 0.2818, 0.658, 0.282, 0.6434, 0.3235, 0.6173, 0.3211, 0.6173, 0.3211, 0.6434, 0.3235, 0.6289, 0.3622, 0.5982, 0.3589, 0.5982, 0.3589, 0.6289, 0.3622, 0.6154, 0.3979, 0.5787, 0.3973, 0.7181, 0.1011, 0.7278, 0.09726, 0.7144, 0.1277, 0.7042, 0.1294, 0.7042, 0.1294, 0.7144, 0.1277, 0.7083, 0.1613, 0.6939, 0.1619, 0.6939, 0.1619, 0.7083, 0.1613, 0.701, 0.1968, 0.6834, 0.1958, 0.6834, 0.1958, 0.701, 0.1968, 0.6894, 0.2319, 0.6724, 0.2295, 0.641, 0.2644, 0.6657, 0.2519, 0.658, 0.282, 0.658, 0.282, 0.6764, 0.2812, 0.6675, 0.3247, 0.6434, 0.3235, 0.6434, 0.3235, 0.6675, 0.3247, 0.6592, 0.3644, 0.6289, 0.3622, 0.6289, 0.3622, 0.6592, 0.3644, 0.6531, 0.3996, 0.6154, 0.3979, 0.7278, 0.09726, 0.7449, 0.07396, 0.7341, 0.1082, 0.7144, 0.1277, 0.7144, 0.1277, 0.7341, 0.1082, 0.724, 0.1505, 0.7083, 0.1613, 0.7083, 0.1613, 0.724, 0.1505, 0.719, 0.1942, 0.701, 0.1968, 0.701, 0.1968, 0.719, 0.1942, 0.708, 0.2346, 0.6894, 0.2319, 0.641, 0.2644, 0.658, 0.282, 0.6356, 0.2818, 0.6764, 0.2812, 0.6982, 0.2769, 0.693, 0.3225, 0.6675, 0.3247, 0.6675, 0.3247, 0.693, 0.3225, 0.6887, 0.3666, 0.6592, 0.3644, 0.6592, 0.3644, 0.6887, 0.3666, 0.6836, 0.409, 0.6531, 0.3996, 0.668, 0.05013, 0.6644, 0.08928, 0.6521, 0.1067, 0.6481, 0.09267, 0.6481, 0.09267, 0.6521, 0.1067, 0.6378, 0.138, 0.6292, 0.1268, 0.6292, 0.1268, 0.6378, 0.138, 0.6198, 0.169, 0.6067, 0.1565, 0.6067, 0.1565, 0.6198, 0.169, 0.6044, 0.2042, 0.5888, 0.1901, 0.5726, 0.2263, 0.5851, 0.2428, 0.574, 0.2571, 0.5614, 0.239, 0.5614, 0.239, 0.574, 0.2571, 0.5489, 0.2917, 0.5333, 0.2726, 0.5333, 0.2726, 0.5489, 0.2917, 0.5217, 0.3283, 0.5042, 0.3069, 0.5042, 0.3069, 0.5217, 0.3283, 0.4908, 0.367, 0.4719, 0.3419, 0.6657, 0.0406, 0.668, 0.05013, 0.6481, 0.09267, 0.6477, 0.07121, 0.6477, 0.07121, 0.6481, 0.09267, 0.6292, 0.1268, 0.6254, 0.1087, 0.6254, 0.1087, 0.6292, 0.1268, 0.6067, 0.1565, 0.5969, 0.1419, 0.5969, 0.1419, 0.6067, 0.1565, 0.5888, 0.1901, 0.5728, 0.1767, 0.5616, 0.2053, 0.5726, 0.2263, 0.5614, 0.239, 0.5538, 0.2146, 0.5538, 0.2146, 0.5614, 0.239, 0.5333, 0.2726, 0.5229, 0.2464, 0.5229, 0.2464, 0.5333, 0.2726, 0.5042, 0.3069, 0.4922, 0.2779, 0.4922, 0.2779, 0.5042, 0.3069, 0.4719, 0.3419, 0.4603, 0.3066, 0.656, 0.6581, 0.6866, 0.7001, 0.6657, 0.7129, 0.6285, 0.6729, 0.6285, 0.6729, 0.6657, 0.7129, 0.6382, 0.7257, 0.5851, 0.6848, 0.5851, 0.6848, 0.6382, 0.7257, 0.5573, 0.7331, 0.5301, 0.6837, 0.5301, 0.6837, 0.5573, 0.7331, 0.4925, 0.7236, 0.4783, 0.6803, 0.4783, 0.6803, 0.4925, 0.7236, 0.4278, 0.7253, 0.4274, 0.6795, 0.5017, 0.9763, 0.4929, 0.9558, 0.5194, 0.9386, 0.526, 0.9626, 0.4929, 0.9558, 0.4821, 0.937, 0.507, 0.9177, 0.5194, 0.9386, 0.526, 0.9626, 0.5194, 0.9386, 0.5379, 0.9192, 0.5561, 0.9433, 0.5194, 0.9386, 0.507, 0.9177, 0.5229, 0.8956, 0.5379, 0.9192, 0.5573, 0.7331, 0.5265, 0.7638, 0.4903, 0.7501, 0.4925, 0.7236, 0.5265, 0.7638, 0.5106, 0.7948, 0.4849, 0.7826, 0.4903, 0.7501, 0.4925, 0.7236, 0.4903, 0.7501, 0.4279, 0.7525, 0.4278, 0.7253, 0.4903, 0.7501, 0.4849, 0.7826, 0.428, 0.7831, 0.4279, 0.7525, 0.6476, 0.6078, 0.656, 0.6581, 0.6285, 0.6729, 0.6065, 0.6256, 0.6451, 0.5593, 0.6476, 0.6078, 0.6065, 0.6256, 0.5885, 0.5784, 0.6137, 0.5749, 0.6104, 0.5385, 0.6137, 0.5749, 0.5885, 0.5784, 0.5883, 0.5404, 0.612, 0.4925, 0.6093, 0.5122, 0.5878, 0.5131, 0.5895, 0.4927, 0.5895, 0.4927, 0.5878, 0.5131, 0.5566, 0.5151, 0.5555, 0.4936, 0.5883, 0.5404, 0.5885, 0.5784, 0.5497, 0.5819, 0.5543, 0.5443, 0.5885, 0.5784, 0.6065, 0.6256, 0.5629, 0.6334, 0.5497, 0.5819, 0.6065, 0.6256, 0.6285, 0.6729, 0.5851, 0.6848, 0.5629, 0.6334, 0.5555, 0.4936, 0.5566, 0.5151, 0.5135, 0.5161, 0.5135, 0.493, 0.5543, 0.5443, 0.5497, 0.5819, 0.5092, 0.5827, 0.5117, 0.5462, 0.5497, 0.5819, 0.5629, 0.6334, 0.5154, 0.6347, 0.5092, 0.5827, 0.5629, 0.6334, 0.5851, 0.6848, 0.5301, 0.6837, 0.5154, 0.6347, 0.5135, 0.493, 0.5135, 0.5161, 0.4718, 0.5175, 0.4741, 0.4923, 0.5117, 0.5462, 0.5092, 0.5827, 0.4713, 0.5846, 0.4714, 0.5486, 0.5092, 0.5827, 0.5154, 0.6347, 0.4725, 0.6333, 0.4713, 0.5846, 0.5154, 0.6347, 0.5301, 0.6837, 0.4783, 0.6803, 0.4725, 0.6333, 0.4741, 0.4923, 0.4718, 0.5175, 0.4277, 0.5147, 0.428, 0.4872, 0.4714, 0.5486, 0.4713, 0.5846, 0.4272, 0.5834, 0.4274, 0.5468, 0.4713, 0.5846, 0.4725, 0.6333, 0.4273, 0.6319, 0.4272, 0.5834, 0.4725, 0.6333, 0.4783, 0.6803, 0.4274, 0.6795, 0.4273, 0.6319, 0.5265, 0.7638, 0.5474, 0.7718, 0.5366, 0.801, 0.5106, 0.7948, 0.5573, 0.7331, 0.569, 0.7434, 0.5474, 0.7718, 0.5265, 0.7638, 0.5229, 0.8956, 0.543, 0.8868, 0.5529, 0.9134, 0.5379, 0.9192, 0.5379, 0.9192, 0.5529, 0.9134, 0.5628, 0.9431, 0.5561, 0.9433, 0.6382, 0.7257, 0.6369, 0.7331, 0.569, 0.7434, 0.5573, 0.7331, 0.5106, 0.7948, 0.5366, 0.801, 0.5322, 0.8307, 0.5023, 0.8329, 0.5062, 0.8653, 0.5348, 0.8587, 0.543, 0.8868, 0.5229, 0.8956, 0.5023, 0.8329, 0.5322, 0.8307, 0.5348, 0.8587, 0.5062, 0.8653, 0.5474, 0.7718, 0.5773, 0.7811, 0.5716, 0.8056, 0.5366, 0.801, 0.569, 0.7434, 0.593, 0.7594, 0.5773, 0.7811, 0.5474, 0.7718, 0.543, 0.8868, 0.5724, 0.8909, 0.5745, 0.9172, 0.5529, 0.9134, 0.5529, 0.9134, 0.5745, 0.9172, 0.5751, 0.9499, 0.5628, 0.9431, 0.6369, 0.7331, 0.6369, 0.7485, 0.593, 0.7594, 0.569, 0.7434, 0.5366, 0.801, 0.5716, 0.8056, 0.57, 0.8341, 0.5322, 0.8307, 0.5348, 0.8587, 0.5705, 0.861, 0.5724, 0.8909, 0.543, 0.8868, 0.5322, 0.8307, 0.57, 0.8341, 0.5705, 0.861, 0.5348, 0.8587, 0.6827, 0.06611, 0.6894, 0.06287, 0.6916, 0.06967, 0.6873, 0.0744, 0.7547, 0.8841, 0.7643, 0.8671, 0.7759, 0.8735, 0.7641, 0.8946, 0.7643, 0.8671, 0.7754, 0.8582, 0.7885, 0.8701, 0.7759, 0.8735, 0.761, 0.9447, 0.757, 0.9345, 0.7733, 0.9338, 0.7788, 0.9442, 0.779, 0.9575, 0.761, 0.9447, 0.7788, 0.9442, 0.793, 0.9554, 0.7754, 0.8582, 0.8085, 0.8669, 0.8176, 0.8777, 0.7885, 0.8701, 0.7485, 0.9048, 0.7547, 0.8841, 0.7641, 0.8946, 0.7624, 0.9093, 0.757, 0.9345, 0.7528, 0.9204, 0.7676, 0.9213, 0.7733, 0.9338, 0.5773, 0.7811, 0.6195, 0.803, 0.6139, 0.823, 0.5716, 0.8056, 0.6195, 0.803, 0.6565, 0.8267, 0.6512, 0.8424, 0.6139, 0.823, 0.6823, 0.8405, 0.7039, 0.8493, 0.6998, 0.8631, 0.6781, 0.8545, 0.7039, 0.8493, 0.7348, 0.8585, 0.7297, 0.873, 0.6998, 0.8631, 0.7348, 0.8585, 0.7643, 0.8671, 0.7547, 0.8841, 0.7297, 0.873, 0.593, 0.7594, 0.6312, 0.784, 0.6195, 0.803, 0.5773, 0.7811, 0.6312, 0.784, 0.668, 0.8093, 0.6565, 0.8267, 0.6195, 0.803, 0.6948, 0.8251, 0.7148, 0.834, 0.7039, 0.8493, 0.6823, 0.8405, 0.7148, 0.834, 0.7452, 0.8449, 0.7348, 0.8585, 0.7039, 0.8493, 0.7452, 0.8449, 0.7754, 0.8582, 0.7643, 0.8671, 0.7348, 0.8585, 0.5724, 0.8909, 0.6072, 0.9049, 0.6058, 0.9292, 0.5745, 0.9172, 0.6072, 0.9049, 0.6415, 0.9114, 0.6414, 0.9301, 0.6058, 0.9292, 0.6726, 0.9156, 0.6934, 0.9217, 0.6926, 0.9372, 0.6714, 0.9321, 0.6934, 0.9217, 0.7252, 0.9316, 0.7279, 0.9466, 0.6926, 0.9372, 0.7252, 0.9316, 0.757, 0.9345, 0.761, 0.9447, 0.7279, 0.9466, 0.5745, 0.9172, 0.6058, 0.9292, 0.6089, 0.9549, 0.5751, 0.9499, 0.6058, 0.9292, 0.6414, 0.9301, 0.6515, 0.9524, 0.6089, 0.9549, 0.6714, 0.9321, 0.6926, 0.9372, 0.6961, 0.9572, 0.6753, 0.9543, 0.6926, 0.9372, 0.7279, 0.9466, 0.7365, 0.9628, 0.6961, 0.9572, 0.7279, 0.9466, 0.761, 0.9447, 0.779, 0.9575, 0.7365, 0.9628, 0.6369, 0.7485, 0.6603, 0.7732, 0.6312, 0.784, 0.593, 0.7594, 0.6603, 0.7732, 0.696, 0.7982, 0.668, 0.8093, 0.6312, 0.784, 0.719, 0.8082, 0.7392, 0.8167, 0.7148, 0.834, 0.6948, 0.8251, 0.7392, 0.8167, 0.775, 0.8387, 0.7452, 0.8449, 0.7148, 0.834, 0.775, 0.8387, 0.8085, 0.8669, 0.7754, 0.8582, 0.7452, 0.8449, 0.5716, 0.8056, 0.6139, 0.823, 0.6113, 0.8491, 0.57, 0.8341, 0.6139, 0.823, 0.6512, 0.8424, 0.6458, 0.8646, 0.6113, 0.8491, 0.6781, 0.8545, 0.6998, 0.8631, 0.6967, 0.8813, 0.6763, 0.874, 0.6998, 0.8631, 0.7297, 0.873, 0.7248, 0.892, 0.6967, 0.8813, 0.7297, 0.873, 0.7547, 0.8841, 0.7485, 0.9048, 0.7248, 0.892, 0.5705, 0.861, 0.6084, 0.8762, 0.6072, 0.9049, 0.5724, 0.8909, 0.6084, 0.8762, 0.6431, 0.8879, 0.6415, 0.9114, 0.6072, 0.9049, 0.6735, 0.8945, 0.6936, 0.9011, 0.6934, 0.9217, 0.6726, 0.9156, 0.6936, 0.9011, 0.7226, 0.9121, 0.7252, 0.9316, 0.6934, 0.9217, 0.7226, 0.9121, 0.7528, 0.9204, 0.757, 0.9345, 0.7252, 0.9316, 0.57, 0.8341, 0.6113, 0.8491, 0.6084, 0.8762, 0.5705, 0.861, 0.6113, 0.8491, 0.6458, 0.8646, 0.6431, 0.8879, 0.6084, 0.8762, 0.6763, 0.874, 0.6967, 0.8813, 0.6936, 0.9011, 0.6735, 0.8945, 0.6967, 0.8813, 0.7248, 0.892, 0.7226, 0.9121, 0.6936, 0.9011, 0.7248, 0.892, 0.7485, 0.9048, 0.7528, 0.9204, 0.7226, 0.9121, 0.469, 0.9181, 0.4465, 0.9029, 0.4921, 0.8981, 0.4921, 0.8981, 0.4465, 0.9029, 0.4608, 0.8844, 0.5062, 0.8653, 0.5062, 0.8653, 0.4608, 0.8844, 0.4574, 0.8652, 0.5023, 0.8329, 0.5023, 0.8329, 0.4574, 0.8652, 0.4372, 0.8544, 0.4755, 0.8144, 0.4755, 0.8144, 0.4372, 0.8544, 0.4281, 0.8543, 0.428, 0.813, 0.8419, 0.6242, 0.8554, 0.6341, 0.8697, 0.6387, 0.8784, 0.6488, 0.8738, 0.6573, 0.8579, 0.6531, 0.8397, 0.6396, 0.831, 0.6269, 0.9453, 0.6511, 0.8738, 0.6573, 0.8784, 0.6488, 0.9343, 0.6307, 0.9343, 0.6307, 0.8784, 0.6488, 0.8697, 0.6387, 0.9124, 0.6156, 0.9124, 0.6156, 0.8697, 0.6387, 0.8554, 0.6341, 0.8835, 0.606, 0.8835, 0.606, 0.8554, 0.6341, 0.8419, 0.6242, 0.8556, 0.5984, 0.8556, 0.5984, 0.8419, 0.6242, 0.831, 0.6269, 0.8309, 0.5988, 0.6631, 0.5514, 0.6649, 0.6005, 0.6476, 0.6078, 0.6451, 0.5593, 0.4719, 0.9685, 0.4621, 0.9503, 0.4821, 0.937, 0.4929, 0.9558, 0.9493, 0.4549, 0.9567, 0.4723, 0.947, 0.4782, 0.9344, 0.4607, 0.9567, 0.4723, 0.9715, 0.5026, 0.9475, 0.5089, 0.947, 0.4782, 0.9812, 0.5213, 0.9894, 0.5466, 0.961, 0.5533, 0.956, 0.5296, 0.9894, 0.5466, 0.9904, 0.5852, 0.9581, 0.5807, 0.961, 0.5533, 0.9904, 0.5852, 0.9789, 0.6218, 0.9493, 0.6047, 0.9581, 0.5807, 0.9789, 0.6218, 0.9453, 0.6511, 0.9343, 0.6307, 0.9493, 0.6047, 0.9344, 0.4607, 0.947, 0.4782, 0.9069, 0.491, 0.9079, 0.4722, 0.947, 0.4782, 0.9475, 0.5089, 0.9161, 0.5171, 0.9069, 0.491, 0.956, 0.5296, 0.961, 0.5533, 0.927, 0.5491, 0.9216, 0.5306, 0.961, 0.5533, 0.9581, 0.5807, 0.9277, 0.5711, 0.927, 0.5491, 0.9581, 0.5807, 0.9493, 0.6047, 0.923, 0.5926, 0.9277, 0.5711, 0.9493, 0.6047, 0.9343, 0.6307, 0.9124, 0.6156, 0.923, 0.5926, 0.9079, 0.4722, 0.9069, 0.491, 0.8732, 0.493, 0.8808, 0.4789, 0.9069, 0.491, 0.9161, 0.5171, 0.8821, 0.5202, 0.8732, 0.493, 0.9216, 0.5306, 0.927, 0.5491, 0.8879, 0.5452, 0.8845, 0.5313, 0.927, 0.5491, 0.9277, 0.5711, 0.8898, 0.5651, 0.8879, 0.5452, 0.9277, 0.5711, 0.923, 0.5926, 0.8917, 0.5849, 0.8898, 0.5651, 0.923, 0.5926, 0.9124, 0.6156, 0.8835, 0.606, 0.8917, 0.5849, 0.8808, 0.4789, 0.8732, 0.493, 0.84, 0.4998, 0.8479, 0.4808, 0.8732, 0.493, 0.8821, 0.5202, 0.8508, 0.5233, 0.84, 0.4998, 0.8845, 0.5313, 0.8879, 0.5452, 0.8398, 0.5488, 0.8487, 0.5342, 0.8879, 0.5452, 0.8898, 0.5651, 0.867, 0.5576, 0.8398, 0.5488, 0.8898, 0.5651, 0.8917, 0.5849, 0.8658, 0.5808, 0.867, 0.5576, 0.8917, 0.5849, 0.8835, 0.606, 0.8556, 0.5984, 0.8658, 0.5808, 0.8479, 0.4808, 0.84, 0.4998, 0.8314, 0.4995, 0.8316, 0.4786, 0.84, 0.4998, 0.8508, 0.5233, 0.8312, 0.5238, 0.8314, 0.4995, 0.8487, 0.5342, 0.8398, 0.5488, 0.8311, 0.5491, 0.8312, 0.5348, 0.8658, 0.5808, 0.8556, 0.5984, 0.8309, 0.5988, 0.8309, 0.5821, 0.6811, 0.6485, 0.7033, 0.6897, 0.6866, 0.7001, 0.656, 0.6581, 0.6649, 0.6005, 0.6811, 0.6485, 0.656, 0.6581, 0.6476, 0.6078, 0.4819, 0.9867, 0.4719, 0.9685, 0.4929, 0.9558, 0.5017, 0.9763, 0.9433, 0.4372, 0.9493, 0.4549, 0.9344, 0.4607, 0.9309, 0.4414, 0.9309, 0.4414, 0.9344, 0.4607, 0.9079, 0.4722, 0.9001, 0.454, 0.9001, 0.454, 0.9079, 0.4722, 0.8808, 0.4789, 0.8746, 0.4622, 0.8746, 0.4622, 0.8808, 0.4789, 0.8479, 0.4808, 0.8432, 0.4651, 0.8432, 0.4651, 0.8479, 0.4808, 0.8316, 0.4786, 0.8317, 0.4648, 0.4509, 0.9308, 0.4384, 0.9072, 0.4465, 0.9029, 0.469, 0.9181, 0.4621, 0.9503, 0.4509, 0.9308, 0.469, 0.9181, 0.4821, 0.937, 0.6682, 0.5082, 0.6666, 0.5214, 0.6386, 0.5314, 0.6394, 0.5069, 0.6571, 0.5045, 0.9715, 0.5026, 0.9812, 0.5213, 0.956, 0.5296, 0.9475, 0.5089, 0.9475, 0.5089, 0.956, 0.5296, 0.9216, 0.5306, 0.9161, 0.5171, 0.9161, 0.5171, 0.9216, 0.5306, 0.8845, 0.5313, 0.8821, 0.5202, 0.8821, 0.5202, 0.8845, 0.5313, 0.8487, 0.5342, 0.8508, 0.5233, 0.8508, 0.5233, 0.8487, 0.5342, 0.8312, 0.5348, 0.8312, 0.5238, 0.8398, 0.5488, 0.867, 0.5576, 0.831, 0.5678, 0.8311, 0.5491, 0.867, 0.5576, 0.8658, 0.5808, 0.8309, 0.5821, 0.831, 0.5678, 0.6394, 0.5069, 0.6386, 0.5314, 0.6104, 0.5385, 0.6093, 0.5122, 0.4718, 0.5175, 0.4714, 0.5486, 0.4274, 0.5468, 0.4277, 0.5147, 0.5135, 0.5161, 0.5117, 0.5462, 0.4714, 0.5486, 0.4718, 0.5175, 0.5566, 0.5151, 0.5543, 0.5443, 0.5117, 0.5462, 0.5135, 0.5161, 0.6212, 0.4474, 0.6152, 0.4734, 0.592, 0.4734, 0.5965, 0.4506, 0.6152, 0.4734, 0.612, 0.4925, 0.5895, 0.4927, 0.592, 0.4734, 0.5878, 0.5131, 0.5883, 0.5404, 0.5543, 0.5443, 0.5566, 0.5151, 0.6093, 0.5122, 0.6104, 0.5385, 0.5883, 0.5404, 0.5878, 0.5131, 0.5965, 0.4506, 0.592, 0.4734, 0.5574, 0.4727, 0.5596, 0.4555, 0.592, 0.4734, 0.5895, 0.4927, 0.5555, 0.4936, 0.5574, 0.4727, 0.5596, 0.4555, 0.5574, 0.4727, 0.515, 0.4711, 0.5185, 0.453, 0.5574, 0.4727, 0.5555, 0.4936, 0.5135, 0.493, 0.515, 0.4711, 0.5185, 0.453, 0.515, 0.4711, 0.4769, 0.4675, 0.4829, 0.4401, 0.515, 0.4711, 0.5135, 0.493, 0.4741, 0.4923, 0.4769, 0.4675, 0.4829, 0.4401, 0.4769, 0.4675, 0.4285, 0.4573, 0.4294, 0.4151, 0.4769, 0.4675, 0.4741, 0.4923, 0.428, 0.4872, 0.4285, 0.4573, 0.6697, 0.4486, 0.6678, 0.4711, 0.6445, 0.472, 0.6493, 0.4478, 0.6666, 0.5214, 0.6631, 0.5514, 0.6451, 0.5593, 0.6386, 0.5314, 0.6678, 0.4711, 0.6627, 0.4872, 0.6411, 0.4889, 0.6445, 0.472, 0.6627, 0.4872, 0.6571, 0.5045, 0.6394, 0.5069, 0.6411, 0.4889, 0.6493, 0.4478, 0.6445, 0.472, 0.6152, 0.4734, 0.6212, 0.4474, 0.6386, 0.5314, 0.6451, 0.5593, 0.6137, 0.5749, 0.6104, 0.5385, 0.6445, 0.472, 0.6411, 0.4889, 0.612, 0.4925, 0.6152, 0.4734, 0.6411, 0.4889, 0.6394, 0.5069, 0.6093, 0.5122, 0.612, 0.4925, 0.6767, 0.472, 0.673, 0.4876, 0.6627, 0.4872, 0.6678, 0.4711, 0.673, 0.4876, 0.6682, 0.5082, 0.6571, 0.5045, 0.6627, 0.4872, 0.684, 0.4457, 0.6767, 0.472, 0.6678, 0.4711, 0.6697, 0.4486, 0.6259, 0.4254, 0.6212, 0.4474, 0.5965, 0.4506, 0.5976, 0.432, 0.6414, 0.4252, 0.6493, 0.4478, 0.6212, 0.4474, 0.6259, 0.4254, 0.6487, 0.4251, 0.6697, 0.4486, 0.6493, 0.4478, 0.6414, 0.4252, 0.6657, 0.0406, 0.6944, 0.02942, 0.6768, 0.0536, 0.668, 0.05013, 0.7278, 0.09726, 0.7351, 0.0732, 0.7382, 0.04345, 0.7449, 0.07396, 0.7181, 0.1011, 0.7245, 0.08066, 0.7351, 0.0732, 0.7278, 0.09726, 0.7042, 0.1052, 0.709, 0.08752, 0.7245, 0.08066, 0.7181, 0.1011, 0.6871, 0.1052, 0.6923, 0.08785, 0.709, 0.08752, 0.7042, 0.1052, 0.6735, 0.09723, 0.6824, 0.07974, 0.6923, 0.08785, 0.6871, 0.1052, 0.6644, 0.08928, 0.677, 0.07332, 0.6824, 0.07974, 0.6735, 0.09723, 0.677, 0.07332, 0.6827, 0.06611, 0.6873, 0.0744, 0.6824, 0.07974, 0.7759, 0.8735, 0.781, 0.8787, 0.7687, 0.9032, 0.7641, 0.8946, 0.7885, 0.8701, 0.8213, 0.8965, 0.8094, 0.9036, 0.8066, 0.8946, 0.781, 0.8787, 0.7759, 0.8735, 0.7733, 0.9338, 0.7988, 0.9338, 0.8013, 0.9393, 0.7788, 0.9442, 0.7788, 0.9442, 0.8013, 0.9393, 0.8173, 0.9461, 0.793, 0.9554, 0.8176, 0.8777, 0.833, 0.8991, 0.8213, 0.8965, 0.7885, 0.8701, 0.7641, 0.8946, 0.7687, 0.9032, 0.7932, 0.9121, 0.8034, 0.913, 0.7983, 0.9213, 0.7624, 0.9093, 0.7676, 0.9213, 0.7972, 0.9272, 0.7988, 0.9338, 0.7733, 0.9338, 0.7624, 0.9093, 0.7983, 0.9213, 0.7972, 0.9272, 0.7676, 0.9213, 0.8094, 0.9036, 0.8271, 0.9169, 0.8249, 0.918, 0.8034, 0.913, 0.8213, 0.8965, 0.8343, 0.9206, 0.8271, 0.9169, 0.8094, 0.9036, 0.7988, 0.9338, 0.8252, 0.932, 0.8273, 0.933, 0.8013, 0.9393, 0.8013, 0.9393, 0.8273, 0.933, 0.8463, 0.9288, 0.8173, 0.9461, 0.833, 0.8991, 0.8463, 0.9288, 0.8343, 0.9206, 0.8213, 0.8965, 0.8034, 0.913, 0.8249, 0.918, 0.8233, 0.9223, 0.7983, 0.9213, 0.7972, 0.9272, 0.8244, 0.9273, 0.8252, 0.932, 0.7988, 0.9338, 0.7983, 0.9213, 0.8233, 0.9223, 0.8244, 0.9273, 0.7972, 0.9272, 0.8233, 0.9223, 0.8249, 0.918, 0.8271, 0.9169, 0.8343, 0.9206, 0.8306, 0.922, 0.8244, 0.9273, 0.8345, 0.9277, 0.8463, 0.9288, 0.8273, 0.933, 0.8252, 0.932, 0.8345, 0.9277, 0.8306, 0.922, 0.8343, 0.9206, 0.8463, 0.9288, 0.8244, 0.9273, 0.8233, 0.9223, 0.8306, 0.922, 0.8345, 0.9277, 0.8066, 0.8946, 0.8094, 0.9036, 0.8034, 0.913, 0.7932, 0.9121, 0.7932, 0.9121, 0.7912, 0.9066, 0.799, 0.8947, 0.8066, 0.8946, 0.7912, 0.9066, 0.7885, 0.9, 0.7904, 0.8953, 0.799, 0.8947, 0.781, 0.8787, 0.7831, 0.8856, 0.7751, 0.8999, 0.7687, 0.9032, 0.8066, 0.8946, 0.799, 0.8947, 0.7831, 0.8856, 0.781, 0.8787, 0.7687, 0.9032, 0.7751, 0.8999, 0.7912, 0.9066, 0.7932, 0.9121, 0.7853, 0.8933, 0.7904, 0.8953, 0.7885, 0.9, 0.7824, 0.8966, 0.7831, 0.8856, 0.7853, 0.8933, 0.7824, 0.8966, 0.7751, 0.8999, 0.799, 0.8947, 0.7904, 0.8953, 0.7853, 0.8933, 0.7831, 0.8856, 0.7751, 0.8999, 0.7824, 0.8966, 0.7885, 0.9, 0.7912, 0.9066, 0.7528, 0.9204, 0.7485, 0.9048, 0.7624, 0.9093, 0.7676, 0.9213, 0.709, 0.08752, 0.7103, 0.07668, 0.7219, 0.07169, 0.7245, 0.08066, 0.7351, 0.0732, 0.7299, 0.06215, 0.7227, 0.03776, 0.7382, 0.04345, 0.6768, 0.0536, 0.6903, 0.05127, 0.6827, 0.06611, 0.677, 0.07332, 0.6824, 0.07974, 0.6873, 0.0744, 0.6971, 0.07806, 0.6923, 0.08785, 0.7245, 0.08066, 0.7219, 0.07169, 0.7299, 0.06215, 0.7351, 0.0732, 0.6923, 0.08785, 0.6971, 0.07806, 0.7103, 0.07668, 0.709, 0.08752, 0.6944, 0.02942, 0.7087, 0.03111, 0.6903, 0.05127, 0.6768, 0.0536, 0.7103, 0.07668, 0.7089, 0.069, 0.7177, 0.06445, 0.7219, 0.07169, 0.7299, 0.06215, 0.7218, 0.05516, 0.7128, 0.03744, 0.7227, 0.03776, 0.6903, 0.05127, 0.6982, 0.05254, 0.6894, 0.06287, 0.6827, 0.06611, 0.6873, 0.0744, 0.6916, 0.06967, 0.6991, 0.07131, 0.6971, 0.07806, 0.7219, 0.07169, 0.7177, 0.06445, 0.7218, 0.05516, 0.7299, 0.06215, 0.6971, 0.07806, 0.6991, 0.07131, 0.7089, 0.069, 0.7103, 0.07668, 0.7087, 0.03111, 0.7128, 0.03744, 0.6982, 0.05254, 0.6903, 0.05127, 0.7128, 0.03744, 0.7218, 0.05516, 0.7177, 0.06445, 0.7089, 0.069, 0.6991, 0.07131, 0.6916, 0.06967, 0.6894, 0.06287, 0.6982, 0.05254, 0.6044, 0.2042, 0.62, 0.2143, 0.6097, 0.2368, 0.5944, 0.2267, 0.5944, 0.2267, 0.6097, 0.2368, 0.6003, 0.253, 0.5851, 0.2428, 0.62, 0.2143, 0.637, 0.221, 0.6277, 0.243, 0.6097, 0.2368, 0.6097, 0.2368, 0.6277, 0.243, 0.6191, 0.2593, 0.6003, 0.253, 0.637, 0.221, 0.6551, 0.2259, 0.6471, 0.2471, 0.6277, 0.243, 0.6277, 0.243, 0.6471, 0.2471, 0.641, 0.2644, 0.6191, 0.2593, 0.6551, 0.2259, 0.6724, 0.2295, 0.6657, 0.2519, 0.6471, 0.2471, 0.7021, 0.2652, 0.6831, 0.2533, 0.7038, 0.253, 0.6724, 0.2295, 0.6894, 0.2319, 0.6831, 0.2533, 0.6657, 0.2519, 0.6831, 0.2533, 0.6764, 0.2812, 0.658, 0.282, 0.6657, 0.2519, 0.6894, 0.2319, 0.708, 0.2346, 0.7038, 0.253, 0.6831, 0.2533, 0.6471, 0.2471, 0.6657, 0.2519, 0.641, 0.2644, 0.5888, 0.1901, 0.6044, 0.2042, 0.5944, 0.2267, 0.5813, 0.2108, 0.5813, 0.2108, 0.5944, 0.2267, 0.5851, 0.2428, 0.5726, 0.2263, 0.5728, 0.1767, 0.5888, 0.1901, 0.5813, 0.2108, 0.5657, 0.1939, 0.5657, 0.1939, 0.5813, 0.2108, 0.5726, 0.2263, 0.5616, 0.2053, 0.6764, 0.2812, 0.6831, 0.2533, 0.7021, 0.2652, 0.6565, 0.8267, 0.6823, 0.8405, 0.6781, 0.8545, 0.6512, 0.8424, 0.6781, 0.8545, 0.6763, 0.874, 0.6611, 0.8685, 0.6807, 0.8183, 0.6823, 0.8405, 0.6565, 0.8267, 0.6807, 0.8183, 0.6948, 0.8251, 0.6823, 0.8405, 0.6415, 0.9114, 0.6571, 0.9129, 0.6564, 0.9304, 0.6414, 0.9301, 0.6571, 0.9129, 0.6726, 0.9156, 0.6714, 0.9321, 0.6564, 0.9304, 0.6414, 0.9301, 0.6564, 0.9304, 0.663, 0.9531, 0.6515, 0.9524, 0.6564, 0.9304, 0.6714, 0.9321, 0.6753, 0.9543, 0.663, 0.9531, 0.696, 0.7982, 0.7071, 0.8033, 0.6807, 0.8183, 0.668, 0.8093, 0.7071, 0.8033, 0.719, 0.8082, 0.6948, 0.8251, 0.6807, 0.8183, 0.6611, 0.8685, 0.6512, 0.8424, 0.6781, 0.8545, 0.6611, 0.8685, 0.6458, 0.8646, 0.6512, 0.8424, 0.6431, 0.8879, 0.6585, 0.8908, 0.6571, 0.9129, 0.6415, 0.9114, 0.6585, 0.8908, 0.6735, 0.8945, 0.6726, 0.9156, 0.6571, 0.9129, 0.6458, 0.8646, 0.6611, 0.8685, 0.6585, 0.8908, 0.6431, 0.8879, 0.6611, 0.8685, 0.6763, 0.874, 0.6735, 0.8945, 0.6585, 0.8908, 0.668, 0.8093, 0.6807, 0.8183, 0.6565, 0.8267])
me_cylinder_001.use_remesh_preserve_volume = False
me_cylinder_001.use_remesh_preserve_attributes = False
me_cylinder_001.use_mirror_x = True
me_cylinder_001.update()
arm_armature_004 = bpy.data.armatures.new('Armature.004')  # bones are not reproduced

# ---- objects
ob_metarig = bpy.data.objects.new('metarig', arm_armature_004)
ob_cylinder = bpy.data.objects.new('Cylinder', me_cylinder_001)

# ---- transforms, parenting, visibility, modifiers, constraints
ob_metarig.location = (0.0, 0.0, 0.0)
ob_metarig.hide_viewport = True
ob_metarig.show_in_front = True
ob_metarig.lineart.crease_threshold = 0.0
ob_cylinder.location = (0.0, 0.0, 0.0)
ob_cylinder.lineart.crease_threshold = 0.0
ob_cylinder.use_mesh_mirror_x = True

# ---- collection membership
col_collection_1.objects.link(ob_metarig)
col_collection_1.objects.link(ob_cylinder)

# ---- scene / render settings (as saved in the file)
scene.frame_start = 1; scene.frame_end = 250; scene.frame_set(1)
scene.render.engine = 'BLENDER_EEVEE_NEXT'
scene.render.image_settings.compression = 90
scene.render.resolution_percentage = 50
scene.render.dither_intensity = 0.0
scene.render.bake_margin = 5
scene.cycles.use_denoising = False
scene.cycles.samples = 10
scene.cycles.sampling_pattern = 'TABULATED_SOBOL'
scene.cycles.light_sampling_threshold = 0.0
scene.cycles.use_adaptive_sampling = False
scene.cycles.use_light_tree = False
scene.cycles.blur_glossy = 0.0
scene.cycles.volume_bounces = 1
scene.cycles.pixel_filter_type = 'GAUSSIAN'
scene.cycles.sample_clamp_indirect = 0.0
scene.view_settings.view_transform = 'Standard'
bpy.context.view_layer.update()

# ---- added for rendering (the .blend has no active camera and no usable light): camera, sun
cam_auto = bpy.data.cameras.new('AutoCamera')
cam_auto.lens = 50.0
cam_auto.sensor_width = 36.0
cam_auto.clip_end = 1000.0
ob_auto_camera = bpy.data.objects.new('AutoCamera', cam_auto)
scene.collection.objects.link(ob_auto_camera)
ob_auto_camera.location = (4.72324, -5.5839, 6.00458)
ob_auto_camera.rotation_euler = (1.09748, -7.21219e-08, 0.694738)
scene.camera = ob_auto_camera
light_auto_sun = bpy.data.lights.new('AutoSun', 'SUN')
light_auto_sun.energy = 3.0
light_auto_sun.angle = 0.0523599
ob_auto_sun = bpy.data.objects.new('AutoSun', light_auto_sun)
scene.collection.objects.link(ob_auto_sun)
ob_auto_sun.rotation_euler = (0.872665, 0.174533, 0.523599)
bpy.context.view_layer.update()
